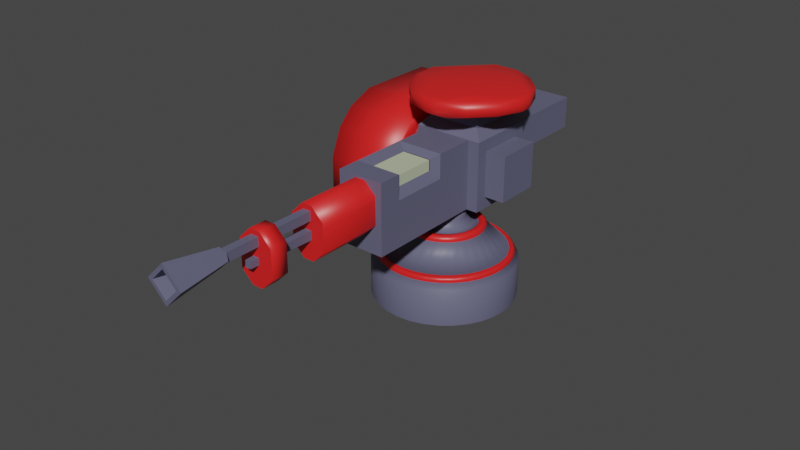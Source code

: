 # Source: MG_Turret.blend  (saved by Blender 2.81.16; exported with 4.5.12 LTS)
import bpy
from mathutils import Matrix  # noqa: F401  (used for matrix-valued properties, if any)

bpy.ops.wm.read_factory_settings(use_empty=True)
scene = bpy.context.scene
scene.name = 'Scene'

# ---- collections
col_collection = bpy.data.collections.new('Collection'); scene.collection.children.link(col_collection)
col_collection_2 = bpy.data.collections.new('Collection 2'); scene.collection.children.link(col_collection_2)

# ---- materials (node trees are filled in below, after node groups)
mat_grey_metal = bpy.data.materials.new('Grey_Metal')
mat_grey_metal.use_transparent_shadow = False
mat_base_red = bpy.data.materials.new('Base_Red')
mat_base_red.alpha_threshold = 0.0
mat_base_red.use_transparent_shadow = False
mat_base_red.line_color = (0.0, 0.0, 0.0, 1.0)
mat_light_grey_metal = bpy.data.materials.new('Light_Grey_Metal')
mat_light_grey_metal.use_transparent_shadow = False
mat_off_red = bpy.data.materials.new('Off_Red')
mat_off_red.use_transparent_shadow = False
mat_black = bpy.data.materials.new('Black')
mat_black.use_transparent_shadow = False

# ---- material node trees
mat_grey_metal.use_nodes = True; mat_grey_metal.node_tree.nodes.clear()
_N = mat_grey_metal.node_tree.nodes; _L = mat_grey_metal.node_tree.links
n0 = _N.new('ShaderNodeOutputMaterial'); n0.name = 'Material Output'; n0.location = (300, 300)
n1 = _N.new('ShaderNodeBsdfPrincipled'); n1.name = 'Principled BSDF'; n1.location = (10, 300)
n1.distribution = 'GGX'
n1.subsurface_method = 'BURLEY'
n1.inputs[0].default_value = (0.1208, 0.1225, 0.196, 1.0)
n1.inputs[3].default_value = 1.45
n1.inputs[27].default_value = (0.0, 0.0, 0.0, 1.0)
n1.inputs[28].default_value = 1.0
_L.new(n1.outputs[0], n0.inputs[0])
n0.is_active_output = True
mat_base_red.use_nodes = True; mat_base_red.node_tree.nodes.clear()
_N = mat_base_red.node_tree.nodes; _L = mat_base_red.node_tree.links
n0 = _N.new('ShaderNodeOutputMaterial'); n0.name = 'Material Output'; n0.location = (300, 300)
n1 = _N.new('ShaderNodeBsdfPrincipled'); n1.name = 'Principled BSDF'; n1.location = (10, 300)
n1.distribution = 'GGX'
n1.subsurface_method = 'BURLEY'
n1.inputs[0].default_value = (0.8, 0.01591, 0.01591, 1.0)
n1.inputs[2].default_value = 0.4
n1.inputs[3].default_value = 1.45
n1.inputs[27].default_value = (0.0, 0.0, 0.0, 1.0)
n1.inputs[28].default_value = 1.0
_L.new(n1.outputs[0], n0.inputs[0])
n0.is_active_output = True
mat_light_grey_metal.use_nodes = True; mat_light_grey_metal.node_tree.nodes.clear()
_N = mat_light_grey_metal.node_tree.nodes; _L = mat_light_grey_metal.node_tree.links
n0 = _N.new('ShaderNodeOutputMaterial'); n0.name = 'Material Output'; n0.location = (300, 300)
n1 = _N.new('ShaderNodeBsdfPrincipled'); n1.name = 'Principled BSDF'; n1.location = (10, 300)
n1.distribution = 'GGX'
n1.subsurface_method = 'BURLEY'
n1.inputs[0].default_value = (0.5099, 0.5705, 0.398, 1.0)
n1.inputs[3].default_value = 1.45
n1.inputs[27].default_value = (0.0, 0.0, 0.0, 1.0)
n1.inputs[28].default_value = 1.0
_L.new(n1.outputs[0], n0.inputs[0])
n0.is_active_output = True
mat_off_red.use_nodes = True; mat_off_red.node_tree.nodes.clear()
_N = mat_off_red.node_tree.nodes; _L = mat_off_red.node_tree.links
n0 = _N.new('ShaderNodeOutputMaterial'); n0.name = 'Material Output'; n0.location = (300, 300)
n1 = _N.new('ShaderNodeBsdfPrincipled'); n1.name = 'Principled BSDF'; n1.location = (10, 300)
n1.distribution = 'GGX'
n1.subsurface_method = 'BURLEY'
n1.inputs[0].default_value = (0.4385, 0.05051, 0.04706, 1.0)
n1.inputs[3].default_value = 1.45
n1.inputs[27].default_value = (0.0, 0.0, 0.0, 1.0)
n1.inputs[28].default_value = 1.0
_L.new(n1.outputs[0], n0.inputs[0])
n0.is_active_output = True
mat_black.use_nodes = True; mat_black.node_tree.nodes.clear()
_N = mat_black.node_tree.nodes; _L = mat_black.node_tree.links
n0 = _N.new('ShaderNodeOutputMaterial'); n0.name = 'Material Output'; n0.location = (300, 300)
n1 = _N.new('ShaderNodeVolumeAbsorption'); n1.name = 'Volume Absorption'; n1.location = (10, 300)
n1.inputs[0].default_value = (0.0, 0.0, 0.0, 1.0)
_L.new(n1.outputs[0], n0.inputs[0])
n0.is_active_output = True

# ---- world
world_world = bpy.data.worlds.new('World'); scene.world = world_world
world_world.use_nodes = True; world_world.node_tree.nodes.clear()
_N = world_world.node_tree.nodes; _L = world_world.node_tree.links
n0 = _N.new('ShaderNodeOutputWorld'); n0.name = 'World Output'; n0.location = (300, 300)
n1 = _N.new('ShaderNodeBackground'); n1.name = 'Background'; n1.location = (10, 300)
n1.inputs[0].default_value = (0.05088, 0.05088, 0.05088, 1.0)
_L.new(n1.outputs[0], n0.inputs[0])
n0.is_active_output = True
world_world.color = (0.05088, 0.05088, 0.05088)
world_world.use_sun_shadow = False
world_world.sun_shadow_jitter_overblur = 0.0

# ---- meshes
me_cube_001 = bpy.data.meshes.new('Cube.001')
me_cube_001.from_pydata([(-0.2848, 0.2903, -0.8975), (-0.2848, 0.2903, -0.524), (-0.2848, 0.6639, -0.8975), (-0.2848, 0.6639, -0.524), (0.2848, 0.2903, -0.8975), (0.2848, 0.2903, -0.524), (0.2848, 0.6639, -0.8975), (0.2848, 0.6639, -0.524), (-0.2306, 0.7619, -0.7118), (-0.2848, 0.1923, -0.9955), (-0.2183, 0.2588, -0.3491), (-0.2183, 0.6954, -0.3491), (0.2183, 0.6954, -0.3491), (0.2306, 0.7619, -0.7118), (0.2848, 0.1923, -0.9955), (0.2183, 0.2588, -0.3491), (-0.2848, 0.1923, -0.426), (-0.2306, 0.7619, -0.4543), (0.2306, 0.7619, -0.4543), (0.2848, 0.1923, -0.426), (-0.4539, 0.6639, -0.8975), (-0.4539, 0.2903, -0.8975), (-0.4539, 0.2903, -0.524), (-0.4539, 0.6639, -0.524), (0.4539, 0.6639, -0.524), (0.4539, 0.6639, -0.8975), (0.4539, 0.2903, -0.8975), (0.4539, 0.2903, -0.524), (0.1899, 0.1923, -0.9955), (0.1899, 0.1923, -0.426), (-0.1899, 0.1923, -0.426), (-0.1899, 0.1923, -0.9955), (-0.2848, 0.7619, -0.426), (-0.2848, 0.7619, -0.9955), (0.2848, 0.7619, -0.9955), (0.2848, 0.7619, -0.426), (-0.2306, 1.482, -0.4543), (-0.2306, 1.482, -0.7118), (0.2306, 1.482, -0.7118), (0.2306, 1.482, -0.4543), (-0.1899, -0.7963, -0.9955), (-0.1899, -0.7963, -0.426), (0.1899, -0.7963, -0.9955), (0.1899, -0.7963, -0.426), (0.1899, -0.6078, -0.426), (-0.1899, -0.6078, -0.426), (-0.1899, -0.6078, -0.9955), (0.1899, -0.6078, -0.9955), (-0.1899, -0.1439, -0.426), (-0.1899, -0.1439, -0.9955), (0.1899, -0.1439, -0.9955), (0.1899, -0.1439, -0.426), (0.2848, 0.1923, -0.6242), (0.2848, 0.2903, -0.654), (0.4539, 0.2903, -0.654), (0.1899, -0.7963, -0.6242), (0.1899, 0.1923, -0.6242), (0.1899, -0.6078, -0.6242), (0.1899, -0.1439, -0.6242), (0.1421, -0.5455, -0.4632), (-0.09427, -0.5455, -0.4632), (-0.09427, -0.2062, -0.4632), (0.1421, -0.2062, -0.4632), (0.1421, -0.5455, -0.5496), (0.1421, -0.2062, -0.5496), (0.2183, 0.6954, -0.2551), (0.2183, 0.2588, -0.2551), (-0.2183, 0.2588, -0.2551), (-0.2183, 0.6954, -0.2551), (-0.2198, 0.2593, -0.07496), (-0.2198, 0.6959, -0.07496), (0.2168, 0.6959, -0.07496), (0.2168, 0.2593, -0.07496), (0.4493, 0.5807, -0.2244), (-0.4483, 0.373, -0.2365), (0.1036, 0.02789, -0.2284), (-0.1038, 0.926, -0.2324), (0.4468, 0.5816, -0.09363), (0.447, 0.3742, -0.09364), (-0.4508, 0.374, -0.1057), (-0.451, 0.5805, -0.1057), (0.1023, 0.02869, -0.09765), (-0.1049, 0.02858, -0.09766), (-0.1051, 0.9268, -0.1017), (0.1017, 0.9269, -0.1017), (0.4073, 0.7269, -0.2025), (0.4918, 0.5231, -0.1999), (0.4493, 0.5807, -0.2244), (0.4918, 0.4318, -0.1993), (0.4076, 0.228, -0.1996), (0.4733, 0.4298, -0.2099), (-0.4073, 0.2273, -0.2138), (-0.4918, 0.431, -0.2164), (-0.4484, 0.373, -0.2365), (-0.4918, 0.5224, -0.2169), (-0.4076, 0.7262, -0.2167), (-0.4729, 0.5242, -0.2259), (0.2495, 0.06963, -0.2014), (0.04583, -0.01492, -0.2045), (0.1036, 0.02786, -0.2284), (-0.04541, -0.01498, -0.2061), (-0.2492, 0.0693, -0.2101), (-0.04721, 0.003752, -0.217), (-0.2495, 0.8845, -0.2148), (-0.04583, 0.9691, -0.2118), (-0.1038, 0.926, -0.2324), (0.04541, 0.9691, -0.2102), (0.2492, 0.8849, -0.2062), (0.04737, 0.9503, -0.2188), (0.4061, 0.2285, -0.1134), (0.4903, 0.4323, -0.1131), (0.4471, 0.3741, -0.09365), (0.4903, 0.5236, -0.1137), (0.4058, 0.7274, -0.1163), (0.4469, 0.5817, -0.09364), (-0.4091, 0.7267, -0.1305), (-0.4933, 0.5228, -0.1308), (-0.451, 0.5806, -0.1058), (-0.4933, 0.4315, -0.1302), (-0.4088, 0.2278, -0.1276), (-0.4508, 0.3739, -0.1057), (-0.2507, 0.06979, -0.1239), (-0.04691, -0.01448, -0.1199), (-0.1049, 0.02855, -0.09767), (0.04433, -0.01442, -0.1183), (0.248, 0.07013, -0.1153), (0.1023, 0.02866, -0.09766), (0.2477, 0.8854, -0.12), (0.04391, 0.9696, -0.124), (0.1018, 0.9269, -0.1017), (-0.04733, 0.9696, -0.1256), (-0.251, 0.885, -0.1287), (-0.1051, 0.9268, -0.1017)], [], [(1, 3, 23, 22), (17, 18, 39, 36), (6, 7, 24, 25), (16, 9, 31, 30), (33, 34, 14, 9), (82, 81, 72, 69), (0, 2, 33, 9), (1, 0, 9, 16), (3, 1, 16, 32), (2, 3, 32, 33), (7, 6, 34, 35), (6, 4, 14, 34), (5, 7, 35, 19), (53, 5, 19, 52), (10, 11, 32, 16), (11, 12, 35, 32), (12, 15, 19, 35), (15, 10, 16, 19), (67, 66, 75, 102, 101, 91, 93, 74), (68, 67, 74, 96, 95, 103, 105, 76), (103, 95, 115, 131), (65, 68, 76, 108, 107, 85, 87, 73), (2, 0, 21, 20), (53, 4, 26, 54), (4, 6, 25, 26), (3, 2, 20, 23), (0, 1, 22, 21), (7, 5, 27, 24), (57, 44, 43, 55), (9, 14, 28, 31), (19, 16, 30, 29), (52, 19, 29, 56), (46, 47, 42, 40), (45, 46, 40, 41), (44, 45, 41, 43), (17, 8, 33, 32), (8, 13, 34, 33), (18, 17, 32, 35), (13, 18, 35, 34), (37, 36, 39, 38), (8, 17, 36, 37), (18, 13, 38, 39), (13, 8, 37, 38), (30, 31, 49, 48), (29, 30, 48, 51), (40, 42, 55, 43, 41), (49, 50, 47, 46), (48, 49, 46, 45), (56, 29, 51, 58), (31, 28, 50, 49), (28, 56, 58, 50), (50, 58, 57, 47), (14, 52, 56, 28), (47, 57, 55, 42), (5, 53, 54, 27), (4, 53, 52, 14), (44, 57, 63, 59), (48, 45, 60, 61), (57, 58, 64, 63), (45, 44, 59, 60), (58, 51, 62, 64), (51, 48, 61, 62), (12, 11, 68, 65), (10, 15, 66, 67), (11, 10, 67, 68), (15, 12, 65, 66), (93, 92, 94, 96, 74), (77, 114, 113, 127, 129, 84, 71), (99, 98, 100, 102, 75), (66, 65, 73, 90, 89, 97, 99, 75), (117, 116, 118, 120, 79, 80), (71, 70, 69, 72), (123, 122, 124, 126, 81, 82), (84, 83, 70, 71), (80, 79, 69, 70), (79, 120, 119, 121, 123, 82, 69), (78, 77, 71, 72), (86, 112, 110, 88), (116, 94, 92, 118), (122, 100, 98, 124), (128, 106, 104, 130), (81, 126, 125, 109, 111, 78, 72), (83, 132, 131, 115, 117, 80, 70), (129, 128, 130, 132, 83, 84), (111, 110, 112, 114, 77, 78), (91, 101, 121, 119), (105, 104, 106, 108, 76), (85, 107, 127, 113), (97, 89, 109, 125), (85, 86, 87), (88, 89, 90), (91, 92, 93), (94, 95, 96), (97, 98, 99), (100, 101, 102), (103, 104, 105), (106, 107, 108), (109, 110, 111), (112, 113, 114), (115, 116, 117), (118, 119, 120), (121, 122, 123), (124, 125, 126), (127, 128, 129), (130, 131, 132), (127, 107, 106, 128), (103, 131, 130, 104), (115, 95, 94, 116), (91, 119, 118, 92), (121, 101, 100, 122), (97, 125, 124, 98), (85, 113, 112, 86), (109, 89, 88, 110), (87, 86, 88, 90, 73), (25, 24, 27, 54, 26)])
me_cube_001.polygons.foreach_set('use_smooth', [0, 0, 0, 0, 0, 1, 0, 0, 0, 0, 0, 0, 0, 0, 0, 0, 0, 0, 1, 1, 1, 1, 0, 0, 0, 0, 0, 0, 0, 0, 0, 0, 0, 0, 0, 0, 0, 0, 0, 0, 0, 0, 0, 0, 0, 0, 0, 0, 0, 0, 0, 0, 0, 0, 0, 0, 0, 0, 0, 0, 0, 0, 0, 0, 0, 0, 1, 1, 1, 1, 1, 1, 1, 1, 1, 1, 1, 1, 1, 1, 1, 1, 1, 1, 1, 1, 1, 1, 1, 1, 1, 1, 1, 1, 1, 1, 1, 1, 1, 1, 1, 1, 1, 1, 1, 1, 1, 1, 1, 1, 1, 1, 1, 1, 0])
me_cube_001.polygons.foreach_set('material_index', [0, 0, 0, 0, 0, 1, 0, 0, 0, 0, 0, 0, 0, 0, 0, 0, 0, 0, 1, 1, 1, 1, 0, 0, 0, 0, 0, 0, 0, 0, 0, 0, 0, 0, 0, 0, 0, 0, 0, 0, 0, 0, 0, 0, 0, 0, 0, 0, 0, 0, 0, 0, 0, 0, 0, 0, 0, 0, 0, 0, 0, 0, 0, 0, 0, 0, 1, 1, 1, 1, 1, 1, 1, 1, 1, 1, 1, 1, 1, 1, 1, 1, 1, 1, 1, 1, 1, 1, 1, 1, 1, 1, 1, 1, 1, 1, 1, 1, 1, 1, 1, 1, 1, 1, 1, 1, 1, 1, 1, 1, 1, 1, 1, 1, 0])
_uv = me_cube_001.uv_layers.new(name='UVMap')
_uv.uv.foreach_set('vector', [0.582, 0.04301, 0.582, 0.207, 0.582, 0.207, 0.582, 0.04301, 0.6012, 0.2738, 0.6012, 0.4762, 0.6012, 0.4762, 0.6012, 0.2738, 0.418, 0.543, 0.582, 0.543, 0.582, 0.543, 0.418, 0.543, 0.625, 0.0, 0.375, 0.0, 0.375, 0.0, 0.625, 0.0, 0.125, 0.5, 0.375, 0.5, 0.375, 0.75, 0.125, 0.75, 0.7444, 0.7345, 0.6405, 0.7345, 0.6405, 0.7345, 0.8595, 0.7345, 0.418, 0.04301, 0.418, 0.207, 0.375, 0.25, 0.375, 0.0, 0.582, 0.04301, 0.418, 0.04301, 0.375, 0.0, 0.625, 0.0, 0.582, 0.207, 0.582, 0.04301, 0.625, 0.0, 0.625, 0.25, 0.418, 0.207, 0.582, 0.207, 0.625, 0.25, 0.375, 0.25, 0.582, 0.543, 0.418, 0.543, 0.375, 0.5, 0.625, 0.5, 0.418, 0.543, 0.418, 0.707, 0.375, 0.75, 0.375, 0.5, 0.582, 0.707, 0.582, 0.543, 0.625, 0.5, 0.625, 0.75, 0.5249, 0.707, 0.582, 0.707, 0.625, 0.75, 0.538, 0.75, 0.8595, 0.7345, 0.8595, 0.5155, 0.875, 0.5, 0.875, 0.75, 0.8595, 0.5155, 0.6405, 0.5155, 0.625, 0.5, 0.875, 0.5, 0.6405, 0.5155, 0.6405, 0.7345, 0.625, 0.75, 0.625, 0.5, 0.6405, 0.7345, 0.8595, 0.7345, 0.875, 0.75, 0.625, 0.75, 0.8595, 0.7345, 0.6405, 0.7345, 0.6405, 0.7345, 0.6714, 0.7345, 0.7237, 0.7345, 0.7763, 0.7345, 0.8594, 0.7345, 0.8595, 0.7345, 0.8595, 0.5155, 0.8595, 0.7345, 0.8595, 0.7345, 0.8595, 0.7035, 0.8595, 0.6514, 0.8595, 0.5986, 0.8595, 0.5156, 0.8595, 0.5155, 0.8595, 0.5986, 0.8595, 0.6514, 0.8595, 0.6514, 0.8595, 0.5986, 0.6405, 0.5155, 0.8595, 0.5155, 0.8595, 0.5155, 0.8285, 0.5155, 0.7763, 0.5155, 0.7237, 0.5155, 0.6406, 0.5155, 0.6405, 0.5155, 0.418, 0.207, 0.418, 0.04301, 0.418, 0.04301, 0.418, 0.207, 0.5249, 0.707, 0.418, 0.707, 0.418, 0.707, 0.5249, 0.707, 0.418, 0.707, 0.418, 0.543, 0.418, 0.543, 0.418, 0.707, 0.582, 0.207, 0.418, 0.207, 0.418, 0.207, 0.582, 0.207, 0.418, 0.04301, 0.582, 0.04301, 0.582, 0.04301, 0.418, 0.04301, 0.582, 0.543, 0.582, 0.707, 0.582, 0.707, 0.582, 0.543, 0.538, 0.75, 0.625, 0.75, 0.625, 0.75, 0.538, 0.75, 0.125, 0.75, 0.375, 0.75, 0.375, 0.75, 0.125, 0.75, 0.625, 0.75, 0.875, 0.75, 0.875, 0.75, 0.625, 0.75, 0.538, 0.75, 0.625, 0.75, 0.625, 0.75, 0.538, 0.75, 0.125, 0.75, 0.375, 0.75, 0.375, 0.75, 0.125, 0.75, 0.625, 0.0, 0.375, 0.0, 0.375, 0.0, 0.625, 0.0, 0.625, 0.75, 0.875, 0.75, 0.875, 0.75, 0.625, 0.75, 0.6012, 0.2738, 0.3988, 0.2738, 0.375, 0.25, 0.625, 0.25, 0.3988, 0.2738, 0.3988, 0.4762, 0.375, 0.5, 0.375, 0.25, 0.6012, 0.4762, 0.6012, 0.2738, 0.625, 0.25, 0.625, 0.5, 0.3988, 0.4762, 0.6012, 0.4762, 0.625, 0.5, 0.375, 0.5, 0.3988, 0.2738, 0.6012, 0.2738, 0.6012, 0.4762, 0.3988, 0.4762, 0.3988, 0.2738, 0.6012, 0.2738, 0.6012, 0.2738, 0.3988, 0.2738, 0.6012, 0.4762, 0.3988, 0.4762, 0.3988, 0.4762, 0.6012, 0.4762, 0.3988, 0.4762, 0.3988, 0.2738, 0.3988, 0.2738, 0.3988, 0.4762, 0.625, 0.0, 0.375, 0.0, 0.375, 0.0, 0.625, 0.0, 0.625, 0.75, 0.875, 0.75, 0.875, 0.75, 0.625, 0.75, 0.125, 0.75, 0.375, 0.75, 0.538, 0.75, 0.625, 0.75, 0.875, 0.75, 0.125, 0.75, 0.375, 0.75, 0.375, 0.75, 0.125, 0.75, 0.625, 0.0, 0.375, 0.0, 0.375, 0.0, 0.625, 0.0, 0.538, 0.75, 0.625, 0.75, 0.625, 0.75, 0.538, 0.75, 0.125, 0.75, 0.375, 0.75, 0.375, 0.75, 0.125, 0.75, 0.375, 0.75, 0.538, 0.75, 0.538, 0.75, 0.375, 0.75, 0.375, 0.75, 0.538, 0.75, 0.538, 0.75, 0.375, 0.75, 0.375, 0.75, 0.538, 0.75, 0.538, 0.75, 0.375, 0.75, 0.375, 0.75, 0.538, 0.75, 0.538, 0.75, 0.375, 0.75, 0.582, 0.707, 0.5249, 0.707, 0.5249, 0.707, 0.582, 0.707, 0.418, 0.707, 0.5249, 0.707, 0.538, 0.75, 0.375, 0.75, 0.625, 0.75, 0.538, 0.75, 0.538, 0.75, 0.625, 0.75, 0.625, 0.0, 0.625, 0.0, 0.625, 0.0, 0.625, 0.0, 0.538, 0.75, 0.538, 0.75, 0.538, 0.75, 0.538, 0.75, 0.875, 0.75, 0.625, 0.75, 0.625, 0.75, 0.875, 0.75, 0.538, 0.75, 0.625, 0.75, 0.625, 0.75, 0.538, 0.75, 0.625, 0.75, 0.875, 0.75, 0.875, 0.75, 0.625, 0.75, 0.6405, 0.5155, 0.8595, 0.5155, 0.8595, 0.5155, 0.6405, 0.5155, 0.8595, 0.7345, 0.6405, 0.7345, 0.6405, 0.7345, 0.8595, 0.7345, 0.8595, 0.5155, 0.8595, 0.7345, 0.8595, 0.7345, 0.8595, 0.5155, 0.6405, 0.7345, 0.6405, 0.5155, 0.6405, 0.5155, 0.6405, 0.7345, 0.8594, 0.7345, 0.8244, 0.7345, 0.8396, 0.7345, 0.8595, 0.7345, 0.8595, 0.7345, 0.6405, 0.5155, 0.6406, 0.5155, 0.7237, 0.5155, 0.7763, 0.5155, 0.7558, 0.5155, 0.7558, 0.5155, 0.6405, 0.5155, 0.6405, 0.7344, 0.6405, 0.6994, 0.6405, 0.7146, 0.6405, 0.7345, 0.6405, 0.7345, 0.6405, 0.7345, 0.6405, 0.5155, 0.6405, 0.5155, 0.6405, 0.5465, 0.6405, 0.5986, 0.6405, 0.6514, 0.6405, 0.7344, 0.6405, 0.7345, 0.8595, 0.631, 0.8595, 0.6994, 0.8595, 0.7146, 0.8595, 0.7345, 0.8595, 0.7345, 0.8595, 0.6309, 0.6405, 0.5155, 0.8595, 0.5155, 0.8595, 0.7345, 0.6405, 0.7345, 0.7443, 0.7345, 0.6756, 0.7345, 0.6604, 0.7345, 0.6405, 0.7345, 0.6405, 0.7345, 0.7444, 0.7345, 0.7558, 0.5155, 0.8595, 0.5155, 0.8595, 0.5155, 0.6405, 0.5155, 0.8595, 0.6309, 0.8595, 0.7345, 0.8595, 0.7345, 0.8595, 0.5155, 0.8595, 0.7345, 0.8594, 0.7345, 0.7763, 0.7345, 0.7237, 0.7345, 0.7443, 0.7345, 0.7444, 0.7345, 0.8595, 0.7345, 0.6405, 0.6195, 0.6405, 0.5155, 0.6405, 0.5155, 0.6405, 0.7345, 0.6756, 0.5354, 0.6756, 0.5354, 0.6604, 0.5506, 0.6604, 0.5506, 0.8396, 0.6994, 0.8396, 0.6994, 0.8244, 0.7146, 0.8244, 0.7146, 0.6756, 0.7146, 0.6756, 0.7146, 0.6604, 0.6994, 0.6604, 0.6994, 0.8244, 0.5354, 0.8244, 0.5354, 0.8396, 0.5506, 0.8396, 0.5506, 0.6405, 0.7345, 0.6405, 0.7344, 0.6405, 0.6514, 0.6405, 0.5986, 0.6405, 0.6195, 0.6405, 0.6195, 0.6405, 0.7345, 0.8595, 0.5155, 0.8595, 0.5156, 0.8595, 0.5986, 0.8595, 0.6514, 0.8595, 0.631, 0.8595, 0.6309, 0.8595, 0.5155, 0.7558, 0.5155, 0.8244, 0.5155, 0.8396, 0.5155, 0.8595, 0.5155, 0.8595, 0.5155, 0.7558, 0.5155, 0.6405, 0.6195, 0.6405, 0.5506, 0.6405, 0.5354, 0.6405, 0.5155, 0.6405, 0.5155, 0.6405, 0.6195, 0.7763, 0.7345, 0.7237, 0.7345, 0.7237, 0.7345, 0.7763, 0.7345, 0.8595, 0.5156, 0.8595, 0.5506, 0.8595, 0.5354, 0.8595, 0.5155, 0.8595, 0.5155, 0.7237, 0.5155, 0.7763, 0.5155, 0.7763, 0.5155, 0.7237, 0.5155, 0.6405, 0.6514, 0.6405, 0.5986, 0.6405, 0.5986, 0.6405, 0.6514, 0.7237, 0.5155, 0.6955, 0.5155, 0.6955, 0.5155, 0.6604, 0.5506, 0.6405, 0.5705, 0.6601, 0.5509, 0.7763, 0.7345, 0.8595, 0.7345, 0.8594, 0.7345, 0.8396, 0.7345, 0.8595, 0.7345, 0.8595, 0.7345, 0.6405, 0.6514, 0.6405, 0.7345, 0.6405, 0.7344, 0.6756, 0.7146, 0.6955, 0.7345, 0.676, 0.7149, 0.8595, 0.5986, 0.8595, 0.5155, 0.8595, 0.5156, 0.8595, 0.5354, 0.8595, 0.5155, 0.8595, 0.5155, 0.6405, 0.5986, 0.6405, 0.6195, 0.6405, 0.6195, 0.6756, 0.5354, 0.6955, 0.5155, 0.6853, 0.5258, 0.8595, 0.6514, 0.8595, 0.6309, 0.8595, 0.631, 0.8595, 0.7146, 0.8595, 0.7345, 0.8595, 0.7345, 0.7237, 0.7345, 0.7444, 0.7345, 0.7443, 0.7345, 0.6604, 0.6994, 0.6405, 0.6795, 0.6507, 0.6897, 0.7763, 0.5155, 0.7558, 0.5155, 0.7558, 0.5155, 0.8396, 0.5155, 0.8595, 0.5155, 0.8595, 0.5155, 0.7763, 0.5155, 0.7763, 0.5155, 0.8244, 0.5354, 0.8244, 0.5354, 0.8595, 0.5986, 0.8595, 0.5986, 0.8396, 0.5506, 0.8396, 0.5506, 0.8595, 0.6514, 0.8595, 0.6514, 0.8396, 0.6994, 0.8396, 0.6994, 0.7763, 0.7345, 0.7763, 0.7345, 0.8244, 0.7146, 0.8244, 0.7146, 0.7237, 0.7345, 0.7237, 0.7345, 0.6756, 0.7146, 0.6756, 0.7146, 0.6405, 0.6514, 0.6405, 0.6514, 0.6604, 0.6994, 0.6604, 0.6994, 0.7237, 0.5155, 0.7237, 0.5155, 0.6756, 0.5354, 0.6756, 0.5354, 0.6405, 0.5986, 0.6405, 0.5986, 0.6604, 0.5506, 0.6604, 0.5506, 0.6406, 0.5155, 0.6756, 0.5155, 0.6604, 0.5155, 0.6405, 0.5155, 0.6405, 0.5155, 0.418, 0.543, 0.582, 0.543, 0.582, 0.707, 0.5249, 0.707, 0.418, 0.707])
me_cube_001.materials.append(mat_grey_metal)
me_cube_001.materials.append(mat_base_red)
me_cube_001.use_remesh_fix_poles = True
me_cube_001.use_remesh_preserve_attributes = False
me_cube_001.use_mirror_vertex_groups = False
me_cube_001.update()
me_cube_002 = bpy.data.meshes.new('Cube.002')
me_cube_002.from_pydata([(0.1421, -0.5455, -0.4632), (-0.09427, -0.5455, -0.4632), (-0.09427, -0.2062, -0.4632), (0.1421, -0.2062, -0.4632), (0.1421, -0.5455, -0.5496), (0.1421, -0.2062, -0.5496)], [], [(4, 5, 3, 0), (0, 3, 2, 1)])
me_cube_002.polygons.foreach_set('material_index', [1, 1])
_uv = me_cube_002.uv_layers.new(name='UVMap')
_uv.uv.foreach_set('vector', [0.538, 0.75, 0.538, 0.75, 0.625, 0.75, 0.625, 0.75, 0.625, 0.75, 0.625, 0.75, 0.875, 0.75, 0.625, 0.0])
me_cube_002.materials.append(mat_grey_metal)
me_cube_002.materials.append(mat_light_grey_metal)
me_cube_002.use_remesh_fix_poles = True
me_cube_002.use_remesh_preserve_attributes = False
me_cube_002.use_mirror_vertex_groups = False
me_cube_002.update()
me_cube_003 = bpy.data.meshes.new('Cube.003')
me_cube_003.from_pydata([(-0.03865, -1.344, -0.4785), (0.03865, -1.344, -0.4785), (-0.03865, -1.344, -0.6513), (0.03865, -1.344, -0.6513), (-0.03865, -1.344, -0.5649), (0.03865, -1.344, -0.7377), (-0.03865, -1.344, -0.7377), (0.03865, -1.344, -0.5649), (0.02773, -2.0, -0.7255), (0.02773, -2.0, -0.6635), (-0.02773, -2.0, -0.6635), (-0.02773, -2.0, -0.7255), (0.03865, -2.256, -0.5649), (0.03865, -2.256, -0.4785), (-0.03865, -2.256, -0.5649), (-0.03865, -2.256, -0.4785)], [], [(6, 5, 8, 11), (2, 6, 11, 10), (11, 8, 9, 10), (5, 3, 9, 8), (3, 2, 10, 9), (7, 1, 13, 12), (1, 0, 15, 13), (4, 7, 12, 14), (0, 4, 14, 15)])
_uv = me_cube_003.uv_layers.new(name='UVMap')
_uv.uv.foreach_set('vector', [0.4779, 0.8989, 0.4779, 0.8511, 0.4779, 0.8511, 0.4779, 0.8989, 0.5, 0.8989, 0.4779, 0.8989, 0.4779, 0.8989, 0.5, 0.8989, 0.4779, 0.8989, 0.4779, 0.8511, 0.5, 0.8511, 0.5, 0.8989, 0.4779, 0.8511, 0.5, 0.8511, 0.5, 0.8511, 0.4779, 0.8511, 0.5, 0.8511, 0.5, 0.8989, 0.5, 0.8989, 0.5, 0.8511, 0.5221, 0.8511, 0.5441, 0.8511, 0.5441, 0.8511, 0.5221, 0.8511, 0.5441, 0.8511, 0.5441, 0.8989, 0.5441, 0.8989, 0.5441, 0.8511, 0.5221, 0.8989, 0.5221, 0.8511, 0.5221, 0.8511, 0.5221, 0.8989, 0.5441, 0.8989, 0.5221, 0.8989, 0.5221, 0.8989, 0.5441, 0.8989])
me_cube_003.materials.append(mat_grey_metal)
me_cube_003.use_remesh_fix_poles = True
me_cube_003.use_remesh_preserve_attributes = False
me_cube_003.use_mirror_vertex_groups = False
me_cube_003.update()
me_cube_004 = bpy.data.meshes.new('Cube.004')
me_cube_004.from_pydata([(-0.3698, 0.977, -0.9786), (-0.3681, 0.6035, -0.9757), (-0.3712, 0.6063, -0.6022), (-0.3729, 0.9799, -0.605), (-0.3805, 0.299, -0.481), (-0.385, 1.289, -0.4885), (-0.3918, 0.4551, -0.3639), (-0.39, 0.2273, -0.4562), (-0.3805, 0.2991, -0.4809), (-0.3882, 0.0856, -0.5958), (-0.3859, -0.01016, -0.8221), (-0.3847, 0.101, -0.6147), (-0.3933, 1.593, -0.8343), (-0.3947, 1.5, -0.6066), (-0.391, 1.485, -0.6252), (-0.3952, 1.361, -0.4648), (-0.395, 1.135, -0.3691), (-0.385, 1.289, -0.4885), (-0.9982, -0.013, -0.8271), (-1.0, 0.08275, -0.6008), (-1.002, 0.2245, -0.4612), (-1.004, 0.4522, -0.3689), (-1.007, 1.132, -0.3741), (-1.007, 1.358, -0.4698), (-1.007, 1.498, -0.6116), (-1.006, 1.59, -0.8393), (1.164, 1.368, -0.452), (-0.3896, 1.473, -1.22), (-0.391, 1.591, -1.104), (-0.3865, 1.482, -1.178), (-0.3837, -0.01221, -1.092), (-0.3833, 0.1033, -1.209), (-0.3802, 0.09581, -1.167), (-1.003, 1.588, -1.109), (-1.002, 1.471, -1.225), (-0.9955, 0.1005, -1.214), (-0.996, -0.01505, -1.097)], [], [(1, 2, 4, 11, 10, 30, 32), (2, 3, 5, 17, 16, 6, 8, 4), (27, 31, 35, 34), (12, 28, 33, 25), (30, 10, 18, 36), (7, 20, 19, 9), (23, 15, 13, 24), (35, 36, 18, 19, 20, 21, 22, 23, 24, 25, 33, 34), (3, 0, 29, 28, 12, 14, 5), (6, 16, 22, 21), (14, 13, 15, 17, 5), (6, 7, 8), (9, 10, 11), (12, 13, 14), (15, 16, 17), (22, 16, 15, 23), (12, 25, 24, 13), (6, 21, 20, 7), (18, 10, 9, 19), (8, 7, 9, 11, 4), (30, 31, 32), (30, 36, 35, 31), (33, 28, 27, 34), (0, 1, 32, 31, 27, 29), (29, 27, 28)])
me_cube_004.polygons.foreach_set('use_smooth', [True] * 25)
_uv = me_cube_004.uv_layers.new(name='UVMap')
_uv.uv.foreach_set('vector', [0.418, 0.04301, 0.582, 0.04301, 0.582, 0.04301, 0.5412, 0.04301, 0.4927, 0.04301, 0.4405, 0.04301, 0.418, 0.04301, 0.582, 0.04301, 0.582, 0.207, 0.582, 0.207, 0.582, 0.207, 0.582, 0.1598, 0.582, 0.09025, 0.582, 0.04302, 0.582, 0.04301, 0.418, 0.1951, 0.418, 0.05492, 0.418, 0.05492, 0.418, 0.1951, 0.4927, 0.207, 0.4405, 0.207, 0.4405, 0.207, 0.4927, 0.207, 0.4405, 0.04301, 0.4927, 0.04301, 0.4927, 0.04301, 0.4405, 0.04301, 0.5638, 0.06702, 0.5638, 0.06702, 0.5366, 0.05263, 0.5366, 0.05263, 0.5638, 0.183, 0.5638, 0.183, 0.5366, 0.1974, 0.5366, 0.1974, 0.418, 0.05492, 0.4405, 0.04301, 0.4927, 0.04301, 0.5366, 0.05263, 0.5638, 0.06702, 0.582, 0.09025, 0.582, 0.1598, 0.5638, 0.183, 0.5366, 0.1974, 0.4927, 0.207, 0.4405, 0.207, 0.418, 0.1951, 0.582, 0.207, 0.418, 0.207, 0.418, 0.207, 0.4405, 0.207, 0.4927, 0.207, 0.5412, 0.207, 0.582, 0.207, 0.582, 0.09025, 0.582, 0.1598, 0.582, 0.1598, 0.582, 0.09025, 0.5412, 0.207, 0.5366, 0.207, 0.5638, 0.207, 0.582, 0.207, 0.582, 0.207, 0.582, 0.09025, 0.582, 0.04618, 0.582, 0.04302, 0.582, 0.05263, 0.582, 0.04301, 0.582, 0.04301, 0.4927, 0.207, 0.5408, 0.207, 0.5412, 0.207, 0.5638, 0.207, 0.582, 0.207, 0.582, 0.207, 0.582, 0.1598, 0.582, 0.1598, 0.5638, 0.183, 0.5638, 0.183, 0.4927, 0.207, 0.4927, 0.207, 0.5366, 0.1974, 0.5366, 0.1974, 0.582, 0.09025, 0.582, 0.09025, 0.5638, 0.06702, 0.5638, 0.06702, 0.4927, 0.04301, 0.4927, 0.04301, 0.5366, 0.05263, 0.5366, 0.05263, 0.582, 0.04302, 0.582, 0.06702, 0.582, 0.05263, 0.582, 0.04301, 0.582, 0.04301, 0.4405, 0.04301, 0.418, 0.04301, 0.418, 0.04301, 0.4405, 0.04301, 0.4405, 0.04301, 0.418, 0.05492, 0.418, 0.05492, 0.4405, 0.207, 0.4405, 0.207, 0.418, 0.1951, 0.418, 0.1951, 0.418, 0.207, 0.418, 0.04301, 0.418, 0.04301, 0.418, 0.05492, 0.418, 0.1951, 0.418, 0.207, 0.418, 0.207, 0.418, 0.1951, 0.4405, 0.207])
me_cube_004.materials.append(mat_base_red)
me_cube_004.materials.append(mat_grey_metal)
me_cube_004.use_remesh_fix_poles = True
me_cube_004.use_remesh_preserve_attributes = False
me_cube_004.use_mirror_vertex_groups = False
me_cube_004.update()
me_cube_006 = bpy.data.meshes.new('Cube.006')
me_cube_006.from_pydata([(0.03865, -2.256, -0.5649), (0.03865, -2.256, -0.4785), (-0.03865, -2.256, -0.5649), (-0.03865, -2.256, -0.4785), (0.0005786, -2.287, -0.6104), (0.001162, -2.809, -0.6497), (0.08862, -2.287, -0.5223), (0.128, -2.809, -0.5229), (-0.128, -2.809, -0.5206), (-0.001161, -2.809, -0.3937), (-0.08862, -2.287, -0.5212), (-0.0005784, -2.287, -0.4331), (-0.1779, -2.809, -0.5206), (0.001162, -2.809, -0.6997), (-0.001161, -2.809, -0.3438), (0.1779, -2.809, -0.5229), (-0.06376, -2.485, -0.5212), (0.0005787, -2.485, -0.5855), (-0.0005783, -2.485, -0.458), (0.06376, -2.485, -0.5223)], [], [(4, 2, 0), (0, 1, 6), (3, 2, 10), (11, 1, 3), (7, 9, 18, 19), (11, 10, 12, 14), (10, 4, 13, 12), (6, 11, 14, 15), (4, 6, 15, 13), (4, 0, 6), (2, 4, 10), (1, 11, 6), (3, 10, 11), (5, 8, 12, 13), (8, 9, 14, 12), (9, 7, 15, 14), (7, 5, 13, 15), (8, 5, 17, 16), (5, 7, 19, 17), (9, 8, 16, 18)])
me_cube_006.polygons.foreach_set('use_smooth', [1, 1, 1, 1, 0, 0, 0, 0, 0, 0, 0, 0, 0, 0, 0, 0, 0, 0, 0, 0])
_uv = me_cube_006.uv_layers.new(name='UVMap')
_uv.uv.foreach_set('vector', [0.0, 0.0, 0.5221, 0.8989, 0.5221, 0.8511, 0.5221, 0.8511, 0.5441, 0.8511, 0.0, 0.0, 0.5441, 0.8989, 0.5221, 0.8989, 0.0, 0.0, 0.0, 0.0, 0.5441, 0.8511, 0.5441, 0.8989, 0.541, 0.8578, 0.541, 0.8922, 0.541, 0.8922, 0.541, 0.8578, 0.5441, 0.8989, 0.5221, 0.8989, 0.5221, 0.8989, 0.5441, 0.8989, 0.5221, 0.8989, 0.5221, 0.8511, 0.5221, 0.8511, 0.5221, 0.8989, 0.5441, 0.8511, 0.5441, 0.8989, 0.5441, 0.8989, 0.5441, 0.8511, 0.5221, 0.8511, 0.5441, 0.8511, 0.5441, 0.8511, 0.5221, 0.8511, 0.0, 0.0, 0.5221, 0.8511, 0.0, 0.0, 0.5221, 0.8989, 0.0, 0.0, 0.5221, 0.8989, 0.5441, 0.8511, 0.5441, 0.8989, 0.0, 0.0, 0.5441, 0.8989, 0.5221, 0.8989, 0.0, 0.0, 0.5252, 0.8578, 0.5252, 0.8922, 0.5221, 0.8989, 0.5221, 0.8511, 0.5252, 0.8922, 0.541, 0.8922, 0.5441, 0.8989, 0.5221, 0.8989, 0.541, 0.8922, 0.541, 0.8578, 0.5441, 0.8511, 0.5441, 0.8989, 0.541, 0.8578, 0.5252, 0.8578, 0.5221, 0.8511, 0.5441, 0.8511, 0.5252, 0.8922, 0.5252, 0.8578, 0.5252, 0.8578, 0.5252, 0.8922, 0.5252, 0.8578, 0.541, 0.8578, 0.541, 0.8578, 0.5252, 0.8578, 0.541, 0.8922, 0.5252, 0.8922, 0.5252, 0.8922, 0.541, 0.8922])
me_cube_006.materials.append(mat_grey_metal)
me_cube_006.use_remesh_fix_poles = True
me_cube_006.use_remesh_preserve_attributes = False
me_cube_006.use_mirror_vertex_groups = False
me_cube_006.update()
me_cube_007 = bpy.data.meshes.new('Cube.007')
me_cube_007.from_pydata([(0.1386, -0.7963, -0.5887), (0.1386, -1.344, -0.5887), (-0.1386, -0.7963, -0.5402), (-0.04366, -0.7963, -0.4452), (0.04366, -0.7963, -0.4452), (0.1386, -0.7963, -0.5402), (0.1386, -0.7963, -0.7625), (0.04366, -0.7963, -0.8574), (-0.04366, -0.7963, -0.8574), (-0.1386, -0.7963, -0.7625), (-0.1386, -1.344, -0.7625), (-0.04366, -1.344, -0.8574), (-0.04366, -1.344, -0.4452), (-0.1386, -1.344, -0.5402), (0.04366, -1.344, -0.8574), (0.1386, -1.344, -0.7625), (0.1386, -1.344, -0.5402), (0.04366, -1.344, -0.4452), (-0.1386, -1.813, -0.7625), (-0.04366, -1.813, -0.8574), (0.1386, -1.813, -0.5402), (0.04366, -1.813, -0.4452), (0.04366, -1.813, -0.8574), (0.1386, -1.813, -0.7625), (-0.04366, -1.813, -0.4452), (-0.1386, -1.813, -0.5402), (-0.04366, -1.674, -0.8574), (-0.1386, -1.674, -0.7625), (-0.1386, -1.674, -0.5402), (-0.04366, -1.674, -0.4452), (0.1386, -1.674, -0.7625), (0.04366, -1.674, -0.8574), (0.04366, -1.674, -0.4452), (0.1386, -1.674, -0.5402)], [], [(8, 7, 14, 11), (4, 3, 12, 17), (0, 5, 16, 1), (6, 0, 1, 15), (28, 27, 18, 25), (26, 31, 22, 19), (18, 19, 22, 23, 20, 21, 24, 25), (32, 29, 24, 21), (28, 29, 32, 33, 30, 31, 26, 27), (30, 33, 20, 23), (10, 11, 14, 15, 1, 16, 17, 12, 13), (4, 17, 16, 5), (14, 7, 6, 15), (8, 11, 10, 9), (12, 3, 2, 13), (26, 19, 18, 27), (30, 23, 22, 31), (32, 21, 20, 33), (24, 29, 28, 25), (2, 9, 10, 13)])
me_cube_007.polygons.foreach_set('use_smooth', [1, 1, 1, 1, 1, 1, 0, 1, 0, 1, 0, 1, 1, 1, 1, 1, 1, 1, 1, 1])
me_cube_007.polygons.foreach_set('material_index', [1, 1, 1, 1, 1, 1, 1, 1, 1, 1, 1, 1, 1, 1, 1, 1, 1, 1, 1, 1])
_uv = me_cube_007.uv_layers.new(name='UVMap')
_uv.uv.foreach_set('vector', [0.4143, 0.902, 0.4143, 0.848, 0.4143, 0.848, 0.4143, 0.902, 0.5857, 0.848, 0.5857, 0.902, 0.5857, 0.902, 0.5857, 0.848, 0.5261, 0.7893, 0.5462, 0.7893, 0.5462, 0.7893, 0.5261, 0.7893, 0.4538, 0.7893, 0.5261, 0.7893, 0.5261, 0.7893, 0.4538, 0.7893, 0.5462, 0.9607, 0.4538, 0.9607, 0.4538, 0.9607, 0.5462, 0.9607, 0.4143, 0.902, 0.4143, 0.848, 0.4143, 0.848, 0.4143, 0.902, 0.4538, 0.9607, 0.4143, 0.902, 0.4143, 0.848, 0.4538, 0.7893, 0.5462, 0.7893, 0.5857, 0.848, 0.5857, 0.902, 0.5462, 0.9607, 0.5857, 0.848, 0.5857, 0.902, 0.5857, 0.902, 0.5857, 0.848, 0.5462, 0.9607, 0.5857, 0.902, 0.5857, 0.848, 0.5462, 0.7893, 0.4538, 0.7893, 0.4143, 0.848, 0.4143, 0.902, 0.4538, 0.9607, 0.4538, 0.7893, 0.5462, 0.7893, 0.5462, 0.7893, 0.4538, 0.7893, 0.4538, 0.9607, 0.4143, 0.902, 0.4143, 0.848, 0.4538, 0.7893, 0.5261, 0.7893, 0.5462, 0.7893, 0.5857, 0.848, 0.5857, 0.902, 0.5462, 0.9607, 0.5857, 0.848, 0.5857, 0.848, 0.5462, 0.7893, 0.5462, 0.7893, 0.4143, 0.848, 0.4143, 0.848, 0.4538, 0.7893, 0.4538, 0.7893, 0.4143, 0.902, 0.4143, 0.902, 0.4538, 0.9607, 0.4538, 0.9607, 0.5857, 0.902, 0.5857, 0.902, 0.5462, 0.9607, 0.5462, 0.9607, 0.4143, 0.902, 0.4143, 0.902, 0.4538, 0.9607, 0.4538, 0.9607, 0.4538, 0.7893, 0.4538, 0.7893, 0.4143, 0.848, 0.4143, 0.848, 0.5857, 0.848, 0.5857, 0.848, 0.5462, 0.7893, 0.5462, 0.7893, 0.5857, 0.902, 0.5857, 0.902, 0.5462, 0.9607, 0.5462, 0.9607, 0.5462, 0.9607, 0.4538, 0.9607, 0.4538, 0.9607, 0.5462, 0.9607])
me_cube_007.materials.append(mat_grey_metal)
me_cube_007.materials.append(mat_base_red)
me_cube_007.materials.append(mat_off_red)
me_cube_007.use_remesh_fix_poles = True
me_cube_007.use_remesh_preserve_attributes = False
me_cube_007.use_mirror_vertex_groups = False
me_cube_007.update()
me_cube_008 = bpy.data.meshes.new('Cube.008')
me_cube_008.from_pydata([(0.1289, -0.5897, -0.4696), (-0.1784, -0.5897, -0.4696), (-0.1784, -0.1487, -0.4696), (0.1289, -0.1487, -0.4696), (0.1289, -0.5897, -0.5819), (0.1289, -0.1487, -0.5819)], [], [(4, 5, 3, 0), (0, 3, 2, 1)])
me_cube_008.polygons.foreach_set('material_index', [2, 2])
_uv = me_cube_008.uv_layers.new(name='UVMap')
_uv.uv.foreach_set('vector', [0.538, 0.75, 0.538, 0.75, 0.625, 0.75, 0.625, 0.75, 0.625, 0.75, 0.625, 0.75, 0.875, 0.75, 0.625, 0.0])
me_cube_008.materials.append(mat_grey_metal)
me_cube_008.materials.append(mat_light_grey_metal)
me_cube_008.materials.append(mat_black)
me_cube_008.use_remesh_fix_poles = True
me_cube_008.use_remesh_preserve_attributes = False
me_cube_008.use_mirror_vertex_groups = False
me_cube_008.update()
me_cylinder = bpy.data.meshes.new('Cylinder')
me_cylinder.from_pydata([(0.0, 1.0, -0.5143), (-0.1812, 0.9111, 0.08521), (0.1951, 0.9808, -0.5143), (-0.3555, 0.8583, 0.08521), (0.3827, 0.9239, -0.5143), (-0.5161, 0.7724, 0.08521), (0.5556, 0.8315, -0.5143), (-0.6569, 0.6569, 0.08521), (0.7071, 0.7071, -0.5143), (-0.7724, 0.5161, 0.08521), (0.8315, 0.5556, -0.5143), (-0.8583, 0.3555, 0.08521), (0.9239, 0.3827, -0.5143), (-0.9111, 0.1812, 0.08521), (0.9808, 0.1951, -0.5143), (-0.929, 8.97e-07, 0.08521), (1.0, 7.55e-08, -0.5143), (-0.9111, -0.1812, 0.08521), (0.9808, -0.1951, -0.5143), (-0.8583, -0.3555, 0.08521), (0.9239, -0.3827, -0.5143), (-0.7724, -0.5161, 0.08521), (0.8315, -0.5556, -0.5143), (-0.6569, -0.6569, 0.08521), (0.7071, -0.7071, -0.5143), (-0.5161, -0.7724, 0.08521), (0.5556, -0.8315, -0.5143), (-0.3555, -0.8583, 0.08521), (0.3827, -0.9239, -0.5143), (-0.1812, -0.9111, 0.08521), (0.1951, -0.9808, -0.5143), (-3.027e-07, -0.929, 0.08521), (-3.258e-07, -1.0, -0.5143), (0.1812, -0.9111, 0.08521), (-0.1951, -0.9808, -0.5143), (0.3555, -0.8583, 0.08521), (-0.3827, -0.9239, -0.5143), (0.5161, -0.7724, 0.08521), (-0.5556, -0.8315, -0.5143), (0.6569, -0.6569, 0.08521), (-0.7071, -0.7071, -0.5143), (0.7724, -0.5161, 0.08521), (-0.8315, -0.5556, -0.5143), (0.8583, -0.3555, 0.08521), (-0.9239, -0.3827, -0.5143), (0.9111, -0.1812, 0.08521), (-0.9808, -0.1951, -0.5143), (0.929, 7.014e-08, 0.08521), (-1.0, 9.656e-07, -0.5143), (0.9111, 0.1812, 0.08521), (-0.9808, 0.1951, -0.5143), (0.8583, 0.3555, 0.08521), (-0.9239, 0.3827, -0.5143), (0.7724, 0.5161, 0.08521), (-0.8315, 0.5556, -0.5143), (0.6569, 0.6569, 0.08521), (-0.7071, 0.7071, -0.5143), (0.5161, 0.7724, 0.08521), (-0.5556, 0.8315, -0.5143), (0.3555, 0.8583, 0.08521), (-0.3827, 0.9239, -0.5143), (0.0, 0.929, 0.08521), (-0.1951, 0.9808, -0.5143), (0.1812, 0.9111, 0.08521), (0.0, 0.3545, 0.5143), (0.06916, 0.3477, 0.5143), (0.1357, 0.3275, 0.5143), (0.197, 0.2948, 0.5143), (0.2507, 0.2507, 0.5143), (0.2948, 0.197, 0.5143), (0.3275, 0.1357, 0.5143), (0.3477, 0.06916, 0.5143), (0.3545, 2.676e-08, 0.5143), (0.3477, -0.06916, 0.5143), (0.3275, -0.1357, 0.5143), (0.2948, -0.197, 0.5143), (0.2507, -0.2507, 0.5143), (0.197, -0.2948, 0.5143), (0.1357, -0.3275, 0.5143), (0.06916, -0.3477, 0.5143), (-1.155e-07, -0.3545, 0.5143), (-0.06916, -0.3477, 0.5143), (-0.1357, -0.3275, 0.5143), (-0.197, -0.2948, 0.5143), (-0.2507, -0.2507, 0.5143), (-0.2948, -0.197, 0.5143), (-0.3275, -0.1357, 0.5143), (-0.3477, -0.06916, 0.5143), (-0.3545, 3.423e-07, 0.5143), (-0.3477, 0.06916, 0.5143), (-0.3275, 0.1357, 0.5143), (-0.2948, 0.197, 0.5143), (-0.2507, 0.2507, 0.5143), (-0.197, 0.2948, 0.5143), (-0.1357, 0.3275, 0.5143), (-0.06916, 0.3477, 0.5143), (0.0, 0.2732, 0.6283), (0.0533, 0.268, 0.6283), (0.1046, 0.2524, 0.6283), (0.1518, 0.2272, 0.6283), (0.1932, 0.1932, 0.6283), (0.2272, 0.1518, 0.6283), (0.2524, 0.1046, 0.6283), (0.268, 0.0533, 0.6283), (0.2732, 2.063e-08, 0.6283), (0.268, -0.0533, 0.6283), (0.2524, -0.1046, 0.6283), (0.2272, -0.1518, 0.6283), (0.1932, -0.1932, 0.6283), (0.1518, -0.2272, 0.6283), (0.1046, -0.2524, 0.6283), (0.0533, -0.268, 0.6283), (-8.902e-08, -0.2732, 0.6283), (-0.0533, -0.268, 0.6283), (-0.1046, -0.2524, 0.6283), (-0.1518, -0.2272, 0.6283), (-0.1932, -0.1932, 0.6283), (-0.2272, -0.1518, 0.6283), (-0.2524, -0.1046, 0.6283), (-0.268, -0.0533, 0.6283), (-0.2732, 2.638e-07, 0.6283), (-0.268, 0.0533, 0.6283), (-0.2524, 0.1046, 0.6283), (-0.2272, 0.1518, 0.6283), (-0.1932, 0.1932, 0.6283), (-0.1518, 0.2272, 0.6283), (-0.1046, 0.2524, 0.6283), (-0.0533, 0.268, 0.6283), (0.0, 0.2732, 0.8016), (0.0533, 0.268, 0.8016), (0.1046, 0.2524, 0.8016), (0.1518, 0.2272, 0.8016), (0.1932, 0.1932, 0.8016), (0.2272, 0.1518, 0.8016), (0.2524, 0.1046, 0.8016), (0.268, 0.0533, 0.8016), (0.2732, 2.063e-08, 0.8016), (0.268, -0.0533, 0.8016), (0.2524, -0.1046, 0.8016), (0.2272, -0.1518, 0.8016), (0.1932, -0.1932, 0.8016), (0.1518, -0.2272, 0.8016), (0.1046, -0.2524, 0.8016), (0.0533, -0.268, 0.8016), (-8.902e-08, -0.2732, 0.8016), (-0.0533, -0.268, 0.8016), (-0.1046, -0.2524, 0.8016), (-0.1518, -0.2272, 0.8016), (-0.1932, -0.1932, 0.8016), (-0.2272, -0.1518, 0.8016), (-0.2524, -0.1046, 0.8016), (-0.268, -0.0533, 0.8016), (-0.2732, 2.638e-07, 0.8016), (-0.268, 0.0533, 0.8016), (-0.2524, 0.1046, 0.8016), (-0.2272, 0.1518, 0.8016), (-0.1932, 0.1932, 0.8016), (-0.1518, 0.2272, 0.8016), (-0.1046, 0.2524, 0.8016), (-0.0533, 0.268, 0.8016), (1.845e-08, 4.563e-08, 0.8016), (0.0, 1.0, 0.01454), (-0.3637, 0.878, 0.1138), (-0.528, 0.7902, 0.1138), (0.1951, 0.9808, 0.01454), (-0.672, 0.672, 0.1138), (0.3827, 0.9239, 0.01454), (-0.7902, 0.528, 0.1138), (0.5556, 0.8315, 0.01454), (-0.878, 0.3637, 0.1138), (0.7071, 0.7071, 0.01454), (-0.9321, 0.1854, 0.1138), (0.8315, 0.5556, 0.01454), (-0.9504, 9.264e-07, 0.1138), (0.9239, 0.3827, 0.01454), (-0.9321, -0.1854, 0.1138), (0.9808, 0.1951, 0.01454), (-0.878, -0.3637, 0.1138), (1.0, 7.55e-08, 0.01454), (-0.7902, -0.528, 0.1138), (0.9808, -0.1951, 0.01454), (-0.672, -0.672, 0.1138), (0.9239, -0.3827, 0.01454), (-0.528, -0.7902, 0.1138), (0.8315, -0.5556, 0.01454), (-0.3637, -0.878, 0.1138), (0.7071, -0.7071, 0.01454), (-0.1854, -0.9321, 0.1138), (0.5556, -0.8315, 0.01454), (-3.07e-07, -0.9504, 0.1138), (0.3827, -0.9239, 0.01454), (0.1854, -0.9321, 0.1138), (0.1951, -0.9808, 0.01454), (0.3637, -0.878, 0.1138), (-3.258e-07, -1.0, 0.01454), (0.528, -0.7902, 0.1138), (-0.1951, -0.9808, 0.01454), (0.672, -0.672, 0.1138), (-0.3827, -0.9239, 0.01454), (0.7902, -0.528, 0.1138), (-0.5556, -0.8315, 0.01454), (0.878, -0.3637, 0.1138), (-0.7071, -0.7071, 0.01454), (0.9321, -0.1854, 0.1138), (-0.8315, -0.5556, 0.01454), (0.9504, 8.051e-08, 0.1138), (-0.9239, -0.3827, 0.01454), (0.9321, 0.1854, 0.1138), (-0.9808, -0.1951, 0.01454), (0.878, 0.3637, 0.1138), (-1.0, 9.656e-07, 0.01454), (0.7902, 0.528, 0.1138), (-0.9808, 0.1951, 0.01454), (0.672, 0.672, 0.1138), (-0.9239, 0.3827, 0.01454), (0.528, 0.7902, 0.1138), (-0.8315, 0.5556, 0.01454), (0.3637, 0.878, 0.1138), (-0.7071, 0.7071, 0.01454), (0.1854, 0.9321, 0.1138), (-0.5556, 0.8315, 0.01454), (2.706e-09, 0.889, 0.1749), (-0.3827, 0.9239, 0.01454), (2.706e-09, 0.9504, 0.1138), (-0.1951, 0.9808, 0.01454), (-0.1695, 0.8523, 0.1449), (-0.3325, 0.8028, 0.1449), (-0.6145, 0.6145, 0.1449), (-0.7225, 0.4828, 0.1449), (-0.8523, 0.1695, 0.1449), (-0.869, 8.391e-07, 0.1449), (-0.8028, -0.3325, 0.1449), (-0.7225, -0.4828, 0.1449), (-0.4828, -0.7225, 0.1449), (-0.3325, -0.8028, 0.1449), (-2.832e-07, -0.869, 0.1449), (0.1695, -0.8523, 0.1449), (0.4828, -0.7225, 0.1449), (0.6145, -0.6145, 0.1449), (0.8028, -0.3325, 0.1449), (0.8523, -0.1695, 0.1449), (0.8523, 0.1695, 0.1449), (0.8028, 0.3325, 0.1449), (0.6145, 0.6145, 0.1449), (0.4828, 0.7225, 0.1449), (-0.8028, 0.3325, 0.1449), (-0.4828, 0.7225, 0.1449), (0.1695, 0.8523, 0.1449), (0.3325, 0.8028, 0.1449), (0.7225, -0.4828, 0.1449), (0.3325, -0.8028, 0.1449), (-0.8523, -0.1695, 0.1449), (0.869, 6.561e-08, 0.1449), (-0.6145, -0.6145, 0.1449), (0.7225, 0.4828, 0.1449), (-0.1695, -0.8523, 0.1449), (0.0, 0.869, 0.1449), (-0.1063, -0.5342, 0.4677), (0.5447, 4.112e-08, 0.4677), (-0.5342, -0.1063, 0.4677), (0.4529, -0.3026, 0.4677), (0.2084, 0.5032, 0.4677), (-0.3026, 0.4529, 0.4677), (-0.5032, 0.2084, 0.4677), (0.3851, 0.3851, 0.4677), (0.5032, 0.2084, 0.4677), (0.5342, -0.1063, 0.4677), (0.5032, -0.2084, 0.4677), (0.3026, -0.4529, 0.4677), (0.1063, -0.5342, 0.4677), (-0.2084, -0.5032, 0.4677), (-0.3026, -0.4529, 0.4677), (-0.5032, -0.2084, 0.4677), (-0.5447, 5.259e-07, 0.4677), (-0.4529, 0.3026, 0.4677), (-0.3851, 0.3851, 0.4677), (-0.1063, 0.5342, 0.4677), (0.4529, 0.3026, 0.4677), (0.5342, 0.1063, 0.4677), (0.3026, 0.4529, 0.4677), (-0.2084, 0.5032, 0.4677), (-0.5342, 0.1063, 0.4677), (0.3851, -0.3851, 0.4677), (0.2084, -0.5032, 0.4677), (-0.3851, -0.3851, 0.4677), (-1.775e-07, -0.5447, 0.4677), (0.1063, 0.5342, 0.4677), (-0.4529, -0.3026, 0.4677), (0.0, 0.5447, 0.4677), (0.08734, 0.4391, 0.5143), (0.0, 0.4477, 0.5143), (-0.08734, 0.4391, 0.5143), (0.1713, 0.4136, 0.5143), (0.2487, 0.3722, 0.5143), (0.3166, 0.3166, 0.5143), (0.3722, 0.2487, 0.5143), (0.4136, 0.1713, 0.5143), (0.4391, 0.08734, 0.5143), (0.4477, 3.38e-08, 0.5143), (0.4391, -0.08734, 0.5143), (0.4136, -0.1713, 0.5143), (0.3722, -0.2487, 0.5143), (0.3166, -0.3166, 0.5143), (0.2487, -0.3722, 0.5143), (0.1713, -0.4136, 0.5143), (0.08734, -0.4391, 0.5143), (-1.459e-07, -0.4477, 0.5143), (-0.08734, -0.4391, 0.5143), (-0.1713, -0.4136, 0.5143), (-0.2487, -0.3722, 0.5143), (-0.3166, -0.3166, 0.5143), (-0.3722, -0.2487, 0.5143), (-0.4136, -0.1713, 0.5143), (-0.4391, -0.08734, 0.5143), (-0.4477, 4.323e-07, 0.5143), (-0.4391, 0.08734, 0.5143), (-0.4136, 0.1713, 0.5143), (-0.3722, 0.2487, 0.5143), (-0.3166, 0.3166, 0.5143), (-0.2487, 0.3722, 0.5143), (-0.1713, 0.4136, 0.5143), (6.865e-10, 0.5591, 0.4979), (6.865e-10, 0.511, 0.5458), (0.0997, 0.5012, 0.5458), (0.1956, 0.4721, 0.5458), (0.2839, 0.4249, 0.5458), (0.3614, 0.3614, 0.5458), (0.4249, 0.2839, 0.5458), (0.4721, 0.1956, 0.5458), (0.5012, 0.0997, 0.5458), (0.511, 4.082e-08, 0.5458), (0.5012, -0.0997, 0.5458), (0.4721, -0.1956, 0.5458), (0.4249, -0.2839, 0.5458), (0.3614, -0.3614, 0.5458), (0.2839, -0.4249, 0.5458), (0.1956, -0.4721, 0.5458), (0.0997, -0.5012, 0.5458), (-1.658e-07, -0.511, 0.5458), (-0.0997, -0.5012, 0.5458), (-0.1956, -0.4721, 0.5458), (-0.2839, -0.4249, 0.5458), (-0.3614, -0.3614, 0.5458), (-0.4249, -0.2839, 0.5458), (-0.4721, -0.1956, 0.5458), (-0.5012, -0.0997, 0.5458), (-0.511, 4.957e-07, 0.5458), (-0.5012, 0.0997, 0.5458), (-0.4721, 0.1956, 0.5458), (-0.4249, 0.2839, 0.5458), (-0.3614, 0.3614, 0.5458), (-0.2839, 0.4249, 0.5458), (-0.1956, 0.4721, 0.5458), (-0.0997, 0.5012, 0.5458), (0.08965, 0.4507, 0.5458), (0.1759, 0.4246, 0.5458), (0.2553, 0.3821, 0.5458), (0.3249, 0.3249, 0.5458), (0.3821, 0.2553, 0.5458), (0.4246, 0.1759, 0.5458), (0.4507, 0.08965, 0.5458), (0.4595, 3.693e-08, 0.5458), (0.4507, -0.08965, 0.5458), (0.4246, -0.1759, 0.5458), (0.3821, -0.2553, 0.5458), (0.3249, -0.3249, 0.5458), (0.2553, -0.3821, 0.5458), (0.1759, -0.4246, 0.5458), (0.08965, -0.4507, 0.5458), (-1.491e-07, -0.4595, 0.5458), (-0.08965, -0.4507, 0.5458), (-0.1759, -0.4246, 0.5458), (-0.2553, -0.3821, 0.5458), (-0.3249, -0.3249, 0.5458), (-0.3821, -0.2553, 0.5458), (-0.4246, -0.1759, 0.5458), (-0.4507, -0.08965, 0.5458), (-0.4595, 4.46e-07, 0.5458), (-0.4507, 0.08965, 0.5458), (-0.4246, 0.1759, 0.5458), (-0.3821, 0.2553, 0.5458), (-0.3249, 0.3249, 0.5458), (-0.2553, 0.3821, 0.5458), (-0.1759, 0.4246, 0.5458), (-0.1091, -0.5484, 0.4979), (0.5591, 4.445e-08, 0.4979), (-0.5484, -0.1091, 0.4979), (0.4649, -0.3106, 0.4979), (0.214, 0.5166, 0.4979), (-0.3106, 0.4649, 0.4979), (-0.5166, 0.214, 0.4979), (0.3954, 0.3954, 0.4979), (0.5166, 0.214, 0.4979), (0.5484, -0.1091, 0.4979), (0.5166, -0.214, 0.4979), (0.3106, -0.4649, 0.4979), (0.1091, -0.5484, 0.4979), (-0.214, -0.5166, 0.4979), (-0.3106, -0.4649, 0.4979), (-0.5166, -0.214, 0.4979), (-0.5591, 5.421e-07, 0.4979), (-0.4649, 0.3106, 0.4979), (-0.3954, 0.3954, 0.4979), (-0.1091, 0.5484, 0.4979), (0.4649, 0.3106, 0.4979), (0.5484, 0.1091, 0.4979), (0.3106, 0.4649, 0.4979), (-0.214, 0.5166, 0.4979), (-0.5484, 0.1091, 0.4979), (0.3954, -0.3954, 0.4979), (0.214, -0.5166, 0.4979), (-0.3954, -0.3954, 0.4979), (-1.815e-07, -0.5591, 0.4979), (0.1091, 0.5484, 0.4979), (-0.4649, -0.3106, 0.4979), (6.865e-10, 0.4595, 0.5458), (-0.08965, 0.4507, 0.5458), (-0.1854, 0.9321, 0.1138), (-0.1734, 0.8719, 0.1749), (-0.3402, 0.8213, 0.1749), (-0.6286, 0.6286, 0.1749), (-0.7391, 0.4939, 0.1749), (-0.8719, 0.1734, 0.1749), (-0.889, 8.671e-07, 0.1749), (-0.8213, -0.3402, 0.1749), (-0.7391, -0.4939, 0.1749), (-0.4939, -0.7391, 0.1749), (-0.3402, -0.8213, 0.1749), (-2.87e-07, -0.889, 0.1749), (0.1734, -0.8719, 0.1749), (0.4939, -0.7391, 0.1749), (0.6286, -0.6286, 0.1749), (0.8213, -0.3402, 0.1749), (0.8719, -0.1734, 0.1749), (0.8719, 0.1734, 0.1749), (0.8213, 0.3402, 0.1749), (0.6286, 0.6286, 0.1749), (0.4939, 0.7391, 0.1749), (-0.8213, 0.3402, 0.1749), (-0.4939, 0.7391, 0.1749), (0.1734, 0.8719, 0.1749), (0.3402, 0.8213, 0.1749), (0.7391, -0.4939, 0.1749), (0.3402, -0.8213, 0.1749), (-0.8719, -0.1734, 0.1749), (0.889, 7.587e-08, 0.1749), (-0.6286, -0.6286, 0.1749), (0.7391, 0.4939, 0.1749), (-0.1734, -0.8719, 0.1749)], [], [(62, 224, 161, 0), (292, 289, 65, 66), (293, 292, 66, 67), (294, 293, 67, 68), (295, 294, 68, 69), (296, 295, 69, 70), (297, 296, 70, 71), (298, 297, 71, 72), (299, 298, 72, 73), (300, 299, 73, 74), (301, 300, 74, 75), (302, 301, 75, 76), (303, 302, 76, 77), (304, 303, 77, 78), (305, 304, 78, 79), (306, 305, 79, 80), (307, 306, 80, 81), (308, 307, 81, 82), (309, 308, 82, 83), (310, 309, 83, 84), (311, 310, 84, 85), (312, 311, 85, 86), (313, 312, 86, 87), (314, 313, 87, 88), (315, 314, 88, 89), (316, 315, 89, 90), (317, 316, 90, 91), (318, 317, 91, 92), (319, 318, 92, 93), (320, 319, 93, 94), (8, 170, 172, 10), (291, 320, 94, 95), (290, 291, 95, 64), (26, 188, 190, 28), (44, 206, 208, 46), (161, 224, 1, 61), (18, 180, 182, 20), (36, 198, 200, 38), (54, 216, 218, 56), (10, 172, 174, 12), (28, 190, 192, 30), (46, 208, 210, 48), (0, 161, 164, 2), (2, 164, 166, 4), (20, 182, 184, 22), (38, 200, 202, 40), (56, 218, 220, 58), (12, 174, 176, 14), (30, 192, 194, 32), (48, 210, 212, 50), (4, 166, 168, 6), (22, 184, 186, 24), (40, 202, 204, 42), (58, 220, 222, 60), (14, 176, 178, 16), (32, 194, 196, 34), (50, 212, 214, 52), (6, 168, 170, 8), (24, 186, 188, 26), (42, 204, 206, 44), (60, 222, 224, 62), (16, 178, 180, 18), (34, 196, 198, 36), (52, 214, 216, 54), (87, 86, 118, 119), (74, 73, 105, 106), (88, 87, 119, 120), (75, 74, 106, 107), (89, 88, 120, 121), (76, 75, 107, 108), (90, 89, 121, 122), (77, 76, 108, 109), (91, 90, 122, 123), (78, 77, 109, 110), (65, 64, 96, 97), (92, 91, 123, 124), (79, 78, 110, 111), (66, 65, 97, 98), (93, 92, 124, 125), (80, 79, 111, 112), (67, 66, 98, 99), (94, 93, 125, 126), (81, 80, 112, 113), (68, 67, 99, 100), (95, 94, 126, 127), (82, 81, 113, 114), (69, 68, 100, 101), (64, 95, 127, 96), (83, 82, 114, 115), (70, 69, 101, 102), (84, 83, 115, 116), (71, 70, 102, 103), (85, 84, 116, 117), (72, 71, 103, 104), (86, 85, 117, 118), (73, 72, 104, 105), (122, 121, 153, 154), (109, 108, 140, 141), (123, 122, 154, 155), (110, 109, 141, 142), (97, 96, 128, 129), (124, 123, 155, 156), (111, 110, 142, 143), (98, 97, 129, 130), (125, 124, 156, 157), (112, 111, 143, 144), (99, 98, 130, 131), (126, 125, 157, 158), (113, 112, 144, 145), (100, 99, 131, 132), (127, 126, 158, 159), (114, 113, 145, 146), (101, 100, 132, 133), (96, 127, 159, 128), (115, 114, 146, 147), (102, 101, 133, 134), (116, 115, 147, 148), (103, 102, 134, 135), (117, 116, 148, 149), (104, 103, 135, 136), (118, 117, 149, 150), (105, 104, 136, 137), (119, 118, 150, 151), (106, 105, 137, 138), (120, 119, 151, 152), (107, 106, 138, 139), (121, 120, 152, 153), (108, 107, 139, 140), (130, 129, 160), (157, 156, 160), (144, 143, 160), (131, 130, 160), (158, 157, 160), (145, 144, 160), (132, 131, 160), (159, 158, 160), (146, 145, 160), (133, 132, 160), (128, 159, 160), (147, 146, 160), (134, 133, 160), (148, 147, 160), (135, 134, 160), (149, 148, 160), (136, 135, 160), (150, 149, 160), (137, 136, 160), (151, 150, 160), (138, 137, 160), (152, 151, 160), (139, 138, 160), (153, 152, 160), (140, 139, 160), (154, 153, 160), (141, 140, 160), (155, 154, 160), (142, 141, 160), (129, 128, 160), (156, 155, 160), (143, 142, 160), (264, 279, 406, 391), (306, 307, 370, 369), (276, 280, 407, 403), (277, 264, 391, 404), (307, 308, 371, 370), (288, 276, 403, 321), (265, 277, 404, 392), (308, 309, 372, 371), (278, 265, 392, 405), (309, 310, 373, 372), (258, 278, 405, 385), (310, 311, 374, 373), (266, 258, 385, 393), (311, 312, 375, 374), (267, 266, 393, 394), (312, 313, 376, 375), (260, 267, 394, 387), (313, 314, 377, 376), (282, 260, 387, 409), (314, 315, 378, 377), (268, 282, 409, 395), (315, 316, 379, 378), (283, 268, 395, 410), (316, 317, 380, 379), (269, 283, 410, 396), (317, 318, 381, 380), (289, 292, 355, 354), (285, 269, 396, 412), (318, 319, 382, 381), (292, 293, 356, 355), (257, 285, 412, 384), (319, 320, 383, 382), (289, 290, 64, 65), (224, 222, 3, 1), (222, 220, 5, 3), (220, 218, 7, 5), (218, 216, 9, 7), (216, 214, 11, 9), (214, 212, 13, 11), (212, 210, 15, 13), (210, 208, 17, 15), (208, 206, 19, 17), (206, 204, 21, 19), (204, 202, 23, 21), (202, 200, 25, 23), (200, 198, 27, 25), (198, 196, 29, 27), (196, 194, 31, 29), (194, 192, 33, 31), (192, 190, 35, 33), (190, 188, 37, 35), (188, 186, 39, 37), (186, 184, 41, 39), (184, 182, 43, 41), (182, 180, 45, 43), (180, 178, 47, 45), (178, 176, 49, 47), (176, 174, 51, 49), (174, 172, 53, 51), (172, 170, 55, 53), (170, 168, 57, 55), (168, 166, 59, 57), (166, 164, 63, 59), (164, 161, 61, 63), (55, 57, 215, 213), (225, 256, 221, 418), (254, 242, 435, 447), (17, 19, 177, 175), (3, 5, 163, 162), (242, 241, 434, 435), (11, 13, 171, 169), (57, 59, 217, 215), (7, 9, 167, 165), (241, 252, 445, 434), (63, 61, 223, 219), (252, 240, 433, 445), (9, 11, 169, 167), (240, 239, 432, 433), (13, 15, 173, 171), (239, 249, 442, 432), (249, 238, 431, 442), (15, 17, 175, 173), (238, 237, 430, 431), (23, 25, 183, 181), (19, 21, 179, 177), (237, 250, 443, 430), (47, 49, 207, 205), (250, 236, 429, 443), (41, 43, 201, 199), (21, 23, 181, 179), (236, 235, 428, 429), (61, 1, 417, 223), (25, 27, 185, 183), (235, 255, 448, 428), (53, 55, 213, 211), (255, 234, 427, 448), (256, 225, 276, 288), (225, 226, 280, 276), (226, 246, 262, 280), (246, 227, 275, 262), (227, 228, 274, 275), (228, 245, 263, 274), (245, 229, 281, 263), (229, 230, 273, 281), (230, 251, 259, 273), (251, 231, 272, 259), (231, 232, 287, 272), (232, 253, 284, 287), (253, 233, 271, 284), (233, 234, 270, 271), (234, 255, 257, 270), (255, 235, 285, 257), (235, 236, 269, 285), (236, 250, 283, 269), (250, 237, 268, 283), (237, 238, 282, 268), (238, 249, 260, 282), (249, 239, 267, 260), (239, 240, 266, 267), (240, 252, 258, 266), (252, 241, 278, 258), (241, 242, 265, 278), (242, 254, 277, 265), (254, 243, 264, 277), (243, 244, 279, 264), (244, 248, 261, 279), (248, 247, 286, 261), (247, 256, 288, 286), (293, 294, 357, 356), (270, 257, 384, 397), (320, 291, 416, 383), (294, 295, 358, 357), (271, 270, 397, 398), (291, 290, 415, 416), (295, 296, 359, 358), (284, 271, 398, 411), (290, 289, 354, 415), (296, 297, 360, 359), (287, 284, 411, 414), (297, 298, 361, 360), (272, 287, 414, 399), (298, 299, 362, 361), (259, 272, 399, 386), (299, 300, 363, 362), (273, 259, 386, 400), (300, 301, 364, 363), (281, 273, 400, 408), (301, 302, 365, 364), (263, 281, 408, 390), (302, 303, 366, 365), (274, 263, 390, 401), (286, 288, 321, 413), (303, 304, 367, 366), (275, 274, 401, 402), (261, 286, 413, 388), (304, 305, 368, 367), (262, 275, 402, 389), (279, 261, 388, 406), (305, 306, 369, 368), (280, 262, 389, 407), (413, 321, 322, 323), (388, 413, 323, 324), (406, 388, 324, 325), (391, 406, 325, 326), (404, 391, 326, 327), (392, 404, 327, 328), (405, 392, 328, 329), (385, 405, 329, 330), (393, 385, 330, 331), (394, 393, 331, 332), (387, 394, 332, 333), (409, 387, 333, 334), (395, 409, 334, 335), (410, 395, 335, 336), (396, 410, 336, 337), (412, 396, 337, 338), (384, 412, 338, 339), (397, 384, 339, 340), (398, 397, 340, 341), (411, 398, 341, 342), (414, 411, 342, 343), (399, 414, 343, 344), (386, 399, 344, 345), (400, 386, 345, 346), (408, 400, 346, 347), (390, 408, 347, 348), (401, 390, 348, 349), (402, 401, 349, 350), (389, 402, 350, 351), (407, 389, 351, 352), (403, 407, 352, 353), (321, 403, 353, 322), (323, 322, 415, 354), (322, 353, 416, 415), (353, 352, 383, 416), (352, 351, 382, 383), (351, 350, 381, 382), (350, 349, 380, 381), (349, 348, 379, 380), (348, 347, 378, 379), (347, 346, 377, 378), (346, 345, 376, 377), (345, 344, 375, 376), (344, 343, 374, 375), (343, 342, 373, 374), (342, 341, 372, 373), (341, 340, 371, 372), (340, 339, 370, 371), (339, 338, 369, 370), (338, 337, 368, 369), (337, 336, 367, 368), (336, 335, 366, 367), (335, 334, 365, 366), (334, 333, 364, 365), (333, 332, 363, 364), (332, 331, 362, 363), (331, 330, 361, 362), (330, 329, 360, 361), (329, 328, 359, 360), (328, 327, 358, 359), (327, 326, 357, 358), (326, 325, 356, 357), (325, 324, 355, 356), (324, 323, 354, 355), (223, 417, 418, 221), (417, 162, 419, 418), (162, 163, 439, 419), (163, 165, 420, 439), (165, 167, 421, 420), (167, 169, 438, 421), (169, 171, 422, 438), (171, 173, 423, 422), (173, 175, 444, 423), (175, 177, 424, 444), (177, 179, 425, 424), (179, 181, 446, 425), (181, 183, 426, 446), (183, 185, 427, 426), (185, 187, 448, 427), (187, 189, 428, 448), (189, 191, 429, 428), (191, 193, 443, 429), (193, 195, 430, 443), (195, 197, 431, 430), (197, 199, 442, 431), (199, 201, 432, 442), (201, 203, 433, 432), (203, 205, 445, 433), (205, 207, 434, 445), (207, 209, 435, 434), (209, 211, 447, 435), (211, 213, 436, 447), (213, 215, 437, 436), (215, 217, 441, 437), (217, 219, 440, 441), (219, 223, 221, 440), (243, 254, 447, 436), (226, 225, 418, 419), (1, 3, 162, 417), (51, 53, 211, 209), (244, 243, 436, 437), (246, 226, 419, 439), (248, 244, 437, 441), (227, 246, 439, 420), (49, 51, 209, 207), (35, 37, 195, 193), (247, 248, 441, 440), (228, 227, 420, 421), (45, 47, 205, 203), (256, 247, 440, 221), (245, 228, 421, 438), (229, 245, 438, 422), (43, 45, 203, 201), (230, 229, 422, 423), (39, 41, 199, 197), (59, 63, 219, 217), (251, 230, 423, 444), (5, 7, 165, 163), (231, 251, 444, 424), (37, 39, 197, 195), (232, 231, 424, 425), (33, 35, 193, 191), (253, 232, 425, 446), (29, 31, 189, 187), (233, 253, 446, 426), (31, 33, 191, 189), (234, 233, 426, 427), (27, 29, 187, 185)])
me_cylinder.polygons.foreach_set('use_smooth', [True] * 448)
me_cylinder.polygons.foreach_set('material_index', [0, 0, 0, 0, 0, 0, 0, 0, 0, 0, 0, 0, 0, 0, 0, 0, 0, 0, 0, 0, 0, 0, 0, 0, 0, 0, 0, 0, 0, 0, 0, 0, 0, 0, 0, 0, 0, 0, 0, 0, 0, 0, 0, 0, 0, 0, 0, 0, 0, 0, 0, 0, 0, 0, 0, 0, 0, 0, 0, 0, 0, 0, 0, 0, 0, 0, 0, 0, 0, 0, 0, 0, 0, 0, 0, 0, 0, 0, 0, 0, 0, 0, 0, 0, 0, 0, 0, 0, 0, 0, 0, 0, 0, 0, 0, 0, 0, 0, 0, 0, 0, 0, 0, 0, 0, 0, 0, 0, 0, 0, 0, 0, 0, 0, 0, 0, 0, 0, 0, 0, 0, 0, 0, 0, 0, 0, 0, 0, 0, 0, 0, 0, 0, 0, 0, 0, 0, 0, 0, 0, 0, 0, 0, 0, 0, 0, 0, 0, 0, 0, 0, 0, 0, 0, 0, 0, 0, 0, 0, 0, 1, 1, 1, 1, 1, 1, 1, 1, 1, 1, 1, 1, 1, 1, 1, 1, 1, 1, 1, 1, 1, 1, 1, 1, 1, 1, 1, 1, 1, 1, 1, 1, 0, 0, 0, 0, 0, 0, 0, 0, 0, 0, 0, 0, 0, 0, 0, 0, 0, 0, 0, 0, 0, 0, 0, 0, 0, 0, 0, 0, 0, 0, 0, 0, 1, 1, 1, 1, 1, 1, 1, 1, 1, 1, 1, 1, 1, 1, 1, 1, 1, 1, 1, 1, 1, 1, 1, 1, 1, 1, 1, 1, 1, 1, 1, 1, 0, 0, 0, 0, 0, 0, 0, 0, 0, 0, 0, 0, 0, 0, 0, 0, 0, 0, 0, 0, 0, 0, 0, 0, 0, 0, 0, 0, 0, 0, 0, 0, 1, 1, 1, 1, 1, 1, 1, 1, 1, 1, 1, 1, 1, 1, 1, 1, 1, 1, 1, 1, 1, 1, 1, 1, 1, 1, 1, 1, 1, 1, 1, 1, 1, 1, 1, 1, 1, 1, 1, 1, 1, 1, 1, 1, 1, 1, 1, 1, 1, 1, 1, 1, 1, 1, 1, 1, 1, 1, 1, 1, 1, 1, 1, 1, 1, 1, 1, 1, 1, 1, 1, 1, 1, 1, 1, 1, 1, 1, 1, 1, 1, 1, 1, 1, 1, 1, 1, 1, 1, 1, 1, 1, 1, 1, 1, 1, 1, 1, 1, 1, 1, 1, 1, 1, 1, 1, 1, 1, 1, 1, 1, 1, 1, 1, 1, 1, 1, 1, 1, 1, 1, 1, 1, 1, 1, 1, 1, 1, 1, 1, 1, 1, 1, 1, 1, 1, 1, 1, 1, 1, 1, 1, 1, 1, 1, 1, 1, 1, 1, 1, 1, 1, 1, 1, 1, 1, 1, 1, 1, 1])
_uv = me_cylinder.uv_layers.new(name='UVMap')
_uv.uv.foreach_set('vector', [0.03125, 0.5, 0.03125, 0.7571, 0.0, 0.7571, 0.0, 0.5, 0.9375, 1.0, 0.9688, 1.0, 0.9688, 1.0, 0.9375, 1.0, 0.9062, 1.0, 0.9375, 1.0, 0.9375, 1.0, 0.9062, 1.0, 0.875, 1.0, 0.9062, 1.0, 0.9062, 1.0, 0.875, 1.0, 0.8438, 1.0, 0.875, 1.0, 0.875, 1.0, 0.8438, 1.0, 0.8125, 1.0, 0.8438, 1.0, 0.8438, 1.0, 0.8125, 1.0, 0.7812, 1.0, 0.8125, 1.0, 0.8125, 1.0, 0.7812, 1.0, 0.75, 1.0, 0.7812, 1.0, 0.7812, 1.0, 0.75, 1.0, 0.7188, 1.0, 0.75, 1.0, 0.75, 1.0, 0.7188, 1.0, 0.6875, 1.0, 0.7188, 1.0, 0.7188, 1.0, 0.6875, 1.0, 0.6562, 1.0, 0.6875, 1.0, 0.6875, 1.0, 0.6562, 1.0, 0.625, 1.0, 0.6562, 1.0, 0.6562, 1.0, 0.625, 1.0, 0.5938, 1.0, 0.625, 1.0, 0.625, 1.0, 0.5938, 1.0, 0.5625, 1.0, 0.5938, 1.0, 0.5938, 1.0, 0.5625, 1.0, 0.5312, 1.0, 0.5625, 1.0, 0.5625, 1.0, 0.5312, 1.0, 0.5, 1.0, 0.5312, 1.0, 0.5312, 1.0, 0.5, 1.0, 0.4688, 1.0, 0.5, 1.0, 0.5, 1.0, 0.4688, 1.0, 0.4375, 1.0, 0.4688, 1.0, 0.4688, 1.0, 0.4375, 1.0, 0.4062, 1.0, 0.4375, 1.0, 0.4375, 1.0, 0.4062, 1.0, 0.375, 1.0, 0.4062, 1.0, 0.4062, 1.0, 0.375, 1.0, 0.3438, 1.0, 0.375, 1.0, 0.375, 1.0, 0.3438, 1.0, 0.3125, 1.0, 0.3438, 1.0, 0.3438, 1.0, 0.3125, 1.0, 0.2812, 1.0, 0.3125, 1.0, 0.3125, 1.0, 0.2812, 1.0, 0.25, 1.0, 0.2812, 1.0, 0.2812, 1.0, 0.25, 1.0, 0.2188, 1.0, 0.25, 1.0, 0.25, 1.0, 0.2188, 1.0, 0.1875, 1.0, 0.2188, 1.0, 0.2188, 1.0, 0.1875, 1.0, 0.1562, 1.0, 0.1875, 1.0, 0.1875, 1.0, 0.1562, 1.0, 0.125, 1.0, 0.1562, 1.0, 0.1562, 1.0, 0.125, 1.0, 0.09375, 1.0, 0.125, 1.0, 0.125, 1.0, 0.09375, 1.0, 0.0625, 1.0, 0.09375, 1.0, 0.09375, 1.0, 0.0625, 1.0, 0.875, 0.5, 0.875, 0.7571, 0.8438, 0.7571, 0.8438, 0.5, 0.03125, 1.0, 0.0625, 1.0, 0.0625, 1.0, 0.03125, 1.0, 0.0, 1.0, 0.03125, 1.0, 0.03125, 1.0, 0.0, 1.0, 0.5938, 0.5, 0.5938, 0.7571, 0.5625, 0.7571, 0.5625, 0.5, 0.3125, 0.5, 0.3125, 0.7571, 0.2812, 0.7571, 0.2812, 0.5, 0.0, 0.7571, 0.03125, 0.7571, 0.03125, 0.7914, 0.0, 0.7914, 0.7188, 0.5, 0.7188, 0.7571, 0.6875, 0.7571, 0.6875, 0.5, 0.4375, 0.5, 0.4375, 0.7571, 0.4062, 0.7571, 0.4062, 0.5, 0.1562, 0.5, 0.1562, 0.7571, 0.125, 0.7571, 0.125, 0.5, 0.8438, 0.5, 0.8438, 0.7571, 0.8125, 0.7571, 0.8125, 0.5, 0.5625, 0.5, 0.5625, 0.7571, 0.5312, 0.7571, 0.5312, 0.5, 0.2812, 0.5, 0.2812, 0.7571, 0.25, 0.7571, 0.25, 0.5, 1.0, 0.5, 1.0, 0.7571, 0.9688, 0.7571, 0.9688, 0.5, 0.9688, 0.5, 0.9688, 0.7571, 0.9375, 0.7571, 0.9375, 0.5, 0.6875, 0.5, 0.6875, 0.7571, 0.6562, 0.7571, 0.6562, 0.5, 0.4062, 0.5, 0.4062, 0.7571, 0.375, 0.7571, 0.375, 0.5, 0.125, 0.5, 0.125, 0.7571, 0.09375, 0.7571, 0.09375, 0.5, 0.8125, 0.5, 0.8125, 0.7571, 0.7812, 0.7571, 0.7812, 0.5, 0.5312, 0.5, 0.5312, 0.7571, 0.5, 0.7571, 0.5, 0.5, 0.25, 0.5, 0.25, 0.7571, 0.2188, 0.7571, 0.2188, 0.5, 0.9375, 0.5, 0.9375, 0.7571, 0.9062, 0.7571, 0.9062, 0.5, 0.6562, 0.5, 0.6562, 0.7571, 0.625, 0.7571, 0.625, 0.5, 0.375, 0.5, 0.375, 0.7571, 0.3438, 0.7571, 0.3438, 0.5, 0.09375, 0.5, 0.09375, 0.7571, 0.0625, 0.7571, 0.0625, 0.5, 0.7812, 0.5, 0.7812, 0.7571, 0.75, 0.7571, 0.75, 0.5, 0.5, 0.5, 0.5, 0.7571, 0.4688, 0.7571, 0.4688, 0.5, 0.2188, 0.5, 0.2188, 0.7571, 0.1875, 0.7571, 0.1875, 0.5, 0.9062, 0.5, 0.9062, 0.7571, 0.875, 0.7571, 0.875, 0.5, 0.625, 0.5, 0.625, 0.7571, 0.5938, 0.7571, 0.5938, 0.5, 0.3438, 0.5, 0.3438, 0.7571, 0.3125, 0.7571, 0.3125, 0.5, 0.0625, 0.5, 0.0625, 0.7571, 0.03125, 0.7571, 0.03125, 0.5, 0.75, 0.5, 0.75, 0.7571, 0.7188, 0.7571, 0.7188, 0.5, 0.4688, 0.5, 0.4688, 0.7571, 0.4375, 0.7571, 0.4375, 0.5, 0.1875, 0.5, 0.1875, 0.7571, 0.1562, 0.7571, 0.1562, 0.5, 0.2812, 1.0, 0.3125, 1.0, 0.3125, 1.0, 0.2812, 1.0, 0.6875, 1.0, 0.7188, 1.0, 0.7188, 1.0, 0.6875, 1.0, 0.25, 1.0, 0.2812, 1.0, 0.2812, 1.0, 0.25, 1.0, 0.6562, 1.0, 0.6875, 1.0, 0.6875, 1.0, 0.6562, 1.0, 0.2188, 1.0, 0.25, 1.0, 0.25, 1.0, 0.2188, 1.0, 0.625, 1.0, 0.6562, 1.0, 0.6562, 1.0, 0.625, 1.0, 0.1875, 1.0, 0.2188, 1.0, 0.2188, 1.0, 0.1875, 1.0, 0.5938, 1.0, 0.625, 1.0, 0.625, 1.0, 0.5938, 1.0, 0.1562, 1.0, 0.1875, 1.0, 0.1875, 1.0, 0.1562, 1.0, 0.5625, 1.0, 0.5938, 1.0, 0.5938, 1.0, 0.5625, 1.0, 0.9688, 1.0, 1.0, 1.0, 1.0, 1.0, 0.9688, 1.0, 0.125, 1.0, 0.1562, 1.0, 0.1562, 1.0, 0.125, 1.0, 0.5312, 1.0, 0.5625, 1.0, 0.5625, 1.0, 0.5312, 1.0, 0.9375, 1.0, 0.9688, 1.0, 0.9688, 1.0, 0.9375, 1.0, 0.09375, 1.0, 0.125, 1.0, 0.125, 1.0, 0.09375, 1.0, 0.5, 1.0, 0.5312, 1.0, 0.5312, 1.0, 0.5, 1.0, 0.9062, 1.0, 0.9375, 1.0, 0.9375, 1.0, 0.9062, 1.0, 0.0625, 1.0, 0.09375, 1.0, 0.09375, 1.0, 0.0625, 1.0, 0.4688, 1.0, 0.5, 1.0, 0.5, 1.0, 0.4688, 1.0, 0.875, 1.0, 0.9062, 1.0, 0.9062, 1.0, 0.875, 1.0, 0.03125, 1.0, 0.0625, 1.0, 0.0625, 1.0, 0.03125, 1.0, 0.4375, 1.0, 0.4688, 1.0, 0.4688, 1.0, 0.4375, 1.0, 0.8438, 1.0, 0.875, 1.0, 0.875, 1.0, 0.8438, 1.0, 0.0, 1.0, 0.03125, 1.0, 0.03125, 1.0, 0.0, 1.0, 0.4062, 1.0, 0.4375, 1.0, 0.4375, 1.0, 0.4062, 1.0, 0.8125, 1.0, 0.8438, 1.0, 0.8438, 1.0, 0.8125, 1.0, 0.375, 1.0, 0.4062, 1.0, 0.4062, 1.0, 0.375, 1.0, 0.7812, 1.0, 0.8125, 1.0, 0.8125, 1.0, 0.7812, 1.0, 0.3438, 1.0, 0.375, 1.0, 0.375, 1.0, 0.3438, 1.0, 0.75, 1.0, 0.7812, 1.0, 0.7812, 1.0, 0.75, 1.0, 0.3125, 1.0, 0.3438, 1.0, 0.3438, 1.0, 0.3125, 1.0, 0.7188, 1.0, 0.75, 1.0, 0.75, 1.0, 0.7188, 1.0, 0.1875, 1.0, 0.2188, 1.0, 0.2188, 1.0, 0.1875, 1.0, 0.5938, 1.0, 0.625, 1.0, 0.625, 1.0, 0.5938, 1.0, 0.1562, 1.0, 0.1875, 1.0, 0.1875, 1.0, 0.1562, 1.0, 0.5625, 1.0, 0.5938, 1.0, 0.5938, 1.0, 0.5625, 1.0, 0.9688, 1.0, 1.0, 1.0, 1.0, 1.0, 0.9688, 1.0, 0.125, 1.0, 0.1562, 1.0, 0.1562, 1.0, 0.125, 1.0, 0.5312, 1.0, 0.5625, 1.0, 0.5625, 1.0, 0.5312, 1.0, 0.9375, 1.0, 0.9688, 1.0, 0.9688, 1.0, 0.9375, 1.0, 0.09375, 1.0, 0.125, 1.0, 0.125, 1.0, 0.09375, 1.0, 0.5, 1.0, 0.5312, 1.0, 0.5312, 1.0, 0.5, 1.0, 0.9062, 1.0, 0.9375, 1.0, 0.9375, 1.0, 0.9062, 1.0, 0.0625, 1.0, 0.09375, 1.0, 0.09375, 1.0, 0.0625, 1.0, 0.4688, 1.0, 0.5, 1.0, 0.5, 1.0, 0.4688, 1.0, 0.875, 1.0, 0.9062, 1.0, 0.9062, 1.0, 0.875, 1.0, 0.03125, 1.0, 0.0625, 1.0, 0.0625, 1.0, 0.03125, 1.0, 0.4375, 1.0, 0.4688, 1.0, 0.4688, 1.0, 0.4375, 1.0, 0.8438, 1.0, 0.875, 1.0, 0.875, 1.0, 0.8438, 1.0, 0.0, 1.0, 0.03125, 1.0, 0.03125, 1.0, 0.0, 1.0, 0.4062, 1.0, 0.4375, 1.0, 0.4375, 1.0, 0.4062, 1.0, 0.8125, 1.0, 0.8438, 1.0, 0.8438, 1.0, 0.8125, 1.0, 0.375, 1.0, 0.4062, 1.0, 0.4062, 1.0, 0.375, 1.0, 0.7812, 1.0, 0.8125, 1.0, 0.8125, 1.0, 0.7812, 1.0, 0.3438, 1.0, 0.375, 1.0, 0.375, 1.0, 0.3438, 1.0, 0.75, 1.0, 0.7812, 1.0, 0.7812, 1.0, 0.75, 1.0, 0.3125, 1.0, 0.3438, 1.0, 0.3438, 1.0, 0.3125, 1.0, 0.7188, 1.0, 0.75, 1.0, 0.75, 1.0, 0.7188, 1.0, 0.2812, 1.0, 0.3125, 1.0, 0.3125, 1.0, 0.2812, 1.0, 0.6875, 1.0, 0.7188, 1.0, 0.7188, 1.0, 0.6875, 1.0, 0.25, 1.0, 0.2812, 1.0, 0.2812, 1.0, 0.25, 1.0, 0.6562, 1.0, 0.6875, 1.0, 0.6875, 1.0, 0.6562, 1.0, 0.2188, 1.0, 0.25, 1.0, 0.25, 1.0, 0.2188, 1.0, 0.625, 1.0, 0.6562, 1.0, 0.6562, 1.0, 0.625, 1.0, 0.9375, 1.0, 0.9688, 1.0, 0.9375, 1.0, 0.09375, 1.0, 0.125, 1.0, 0.09375, 1.0, 0.5, 1.0, 0.5312, 1.0, 0.5, 1.0, 0.9062, 1.0, 0.9375, 1.0, 0.9062, 1.0, 0.0625, 1.0, 0.09375, 1.0, 0.0625, 1.0, 0.4688, 1.0, 0.5, 1.0, 0.4688, 1.0, 0.875, 1.0, 0.9062, 1.0, 0.875, 1.0, 0.03125, 1.0, 0.0625, 1.0, 0.03125, 1.0, 0.4375, 1.0, 0.4688, 1.0, 0.4375, 1.0, 0.8438, 1.0, 0.875, 1.0, 0.8438, 1.0, 0.0, 1.0, 0.03125, 1.0, 0.0, 1.0, 0.4062, 1.0, 0.4375, 1.0, 0.4062, 1.0, 0.8125, 1.0, 0.8438, 1.0, 0.8125, 1.0, 0.375, 1.0, 0.4062, 1.0, 0.375, 1.0, 0.7812, 1.0, 0.8125, 1.0, 0.7812, 1.0, 0.3438, 1.0, 0.375, 1.0, 0.3438, 1.0, 0.75, 1.0, 0.7812, 1.0, 0.75, 1.0, 0.3125, 1.0, 0.3438, 1.0, 0.3125, 1.0, 0.7188, 1.0, 0.75, 1.0, 0.7188, 1.0, 0.2812, 1.0, 0.3125, 1.0, 0.2812, 1.0, 0.6875, 1.0, 0.7188, 1.0, 0.6875, 1.0, 0.25, 1.0, 0.2812, 1.0, 0.25, 1.0, 0.6562, 1.0, 0.6875, 1.0, 0.6562, 1.0, 0.2188, 1.0, 0.25, 1.0, 0.2188, 1.0, 0.625, 1.0, 0.6562, 1.0, 0.625, 1.0, 0.1875, 1.0, 0.2188, 1.0, 0.1875, 1.0, 0.5938, 1.0, 0.625, 1.0, 0.5938, 1.0, 0.1562, 1.0, 0.1875, 1.0, 0.1562, 1.0, 0.5625, 1.0, 0.5938, 1.0, 0.5625, 1.0, 0.9688, 1.0, 1.0, 1.0, 0.9688, 1.0, 0.125, 1.0, 0.1562, 1.0, 0.125, 1.0, 0.5312, 1.0, 0.5625, 1.0, 0.5312, 1.0, 0.875, 0.9773, 0.9062, 0.9773, 0.9062, 0.9773, 0.875, 0.9773, 0.5, 1.0, 0.4688, 1.0, 0.4688, 1.0, 0.5, 1.0, 0.03125, 0.9773, 0.0625, 0.9773, 0.0625, 0.9773, 0.03125, 0.9773, 0.8437, 0.9773, 0.875, 0.9773, 0.875, 0.9773, 0.8437, 0.9773, 0.4688, 1.0, 0.4375, 1.0, 0.4375, 1.0, 0.4688, 1.0, 0.0, 0.9773, 0.03125, 0.9773, 0.03125, 0.9773, 0.0, 0.9773, 0.8125, 0.9773, 0.8437, 0.9773, 0.8437, 0.9773, 0.8125, 0.9773, 0.4375, 1.0, 0.4062, 1.0, 0.4062, 1.0, 0.4375, 1.0, 0.7812, 0.9773, 0.8125, 0.9773, 0.8125, 0.9773, 0.7812, 0.9773, 0.4062, 1.0, 0.375, 1.0, 0.375, 1.0, 0.4062, 1.0, 0.75, 0.9773, 0.7812, 0.9773, 0.7812, 0.9773, 0.75, 0.9773, 0.375, 1.0, 0.3438, 1.0, 0.3438, 1.0, 0.375, 1.0, 0.7188, 0.9773, 0.75, 0.9773, 0.75, 0.9773, 0.7188, 0.9773, 0.3438, 1.0, 0.3125, 1.0, 0.3125, 1.0, 0.3438, 1.0, 0.6875, 0.9773, 0.7188, 0.9773, 0.7188, 0.9773, 0.6875, 0.9773, 0.3125, 1.0, 0.2812, 1.0, 0.2812, 1.0, 0.3125, 1.0, 0.6562, 0.9773, 0.6875, 0.9773, 0.6875, 0.9773, 0.6562, 0.9773, 0.2812, 1.0, 0.25, 1.0, 0.25, 1.0, 0.2812, 1.0, 0.625, 0.9773, 0.6562, 0.9773, 0.6562, 0.9773, 0.625, 0.9773, 0.25, 1.0, 0.2188, 1.0, 0.2188, 1.0, 0.25, 1.0, 0.5938, 0.9773, 0.625, 0.9773, 0.625, 0.9773, 0.5938, 0.9773, 0.2188, 1.0, 0.1875, 1.0, 0.1875, 1.0, 0.2188, 1.0, 0.5625, 0.9773, 0.5938, 0.9773, 0.5938, 0.9773, 0.5625, 0.9773, 0.1875, 1.0, 0.1562, 1.0, 0.1562, 1.0, 0.1875, 1.0, 0.5312, 0.9773, 0.5625, 0.9773, 0.5625, 0.9773, 0.5312, 0.9773, 0.1562, 1.0, 0.125, 1.0, 0.125, 1.0, 0.1562, 1.0, 0.9688, 1.0, 0.9375, 1.0, 0.9375, 1.0, 0.9688, 1.0, 0.5, 0.9773, 0.5312, 0.9773, 0.5312, 0.9773, 0.5, 0.9773, 0.125, 1.0, 0.09375, 1.0, 0.09375, 1.0, 0.125, 1.0, 0.9375, 1.0, 0.9062, 1.0, 0.9062, 1.0, 0.9375, 1.0, 0.4688, 0.9773, 0.5, 0.9773, 0.5, 0.9773, 0.4688, 0.9773, 0.09375, 1.0, 0.0625, 1.0, 0.0625, 1.0, 0.09375, 1.0, 0.9688, 1.0, 1.0, 1.0, 1.0, 1.0, 0.9688, 1.0, 0.03125, 0.7571, 0.0625, 0.7571, 0.0625, 0.7914, 0.03125, 0.7914, 0.0625, 0.7571, 0.09375, 0.7571, 0.09375, 0.7914, 0.0625, 0.7914, 0.09375, 0.7571, 0.125, 0.7571, 0.125, 0.7914, 0.09375, 0.7914, 0.125, 0.7571, 0.1562, 0.7571, 0.1562, 0.7914, 0.125, 0.7914, 0.1562, 0.7571, 0.1875, 0.7571, 0.1875, 0.7914, 0.1562, 0.7914, 0.1875, 0.7571, 0.2188, 0.7571, 0.2188, 0.7914, 0.1875, 0.7914, 0.2188, 0.7571, 0.25, 0.7571, 0.25, 0.7914, 0.2188, 0.7914, 0.25, 0.7571, 0.2812, 0.7571, 0.2812, 0.7914, 0.25, 0.7914, 0.2812, 0.7571, 0.3125, 0.7571, 0.3125, 0.7914, 0.2812, 0.7914, 0.3125, 0.7571, 0.3438, 0.7571, 0.3438, 0.7914, 0.3125, 0.7914, 0.3438, 0.7571, 0.375, 0.7571, 0.375, 0.7914, 0.3438, 0.7914, 0.375, 0.7571, 0.4062, 0.7571, 0.4062, 0.7914, 0.375, 0.7914, 0.4062, 0.7571, 0.4375, 0.7571, 0.4375, 0.7914, 0.4062, 0.7914, 0.4375, 0.7571, 0.4688, 0.7571, 0.4688, 0.7914, 0.4375, 0.7914, 0.4688, 0.7571, 0.5, 0.7571, 0.5, 0.7914, 0.4688, 0.7914, 0.5, 0.7571, 0.5312, 0.7571, 0.5312, 0.7914, 0.5, 0.7914, 0.5312, 0.7571, 0.5625, 0.7571, 0.5625, 0.7914, 0.5312, 0.7914, 0.5625, 0.7571, 0.5938, 0.7571, 0.5938, 0.7914, 0.5625, 0.7914, 0.5938, 0.7571, 0.625, 0.7571, 0.625, 0.7914, 0.5938, 0.7914, 0.625, 0.7571, 0.6562, 0.7571, 0.6562, 0.7914, 0.625, 0.7914, 0.6562, 0.7571, 0.6875, 0.7571, 0.6875, 0.7914, 0.6562, 0.7914, 0.6875, 0.7571, 0.7188, 0.7571, 0.7188, 0.7914, 0.6875, 0.7914, 0.7188, 0.7571, 0.75, 0.7571, 0.75, 0.7914, 0.7188, 0.7914, 0.75, 0.7571, 0.7812, 0.7571, 0.7812, 0.7914, 0.75, 0.7914, 0.7812, 0.7571, 0.8125, 0.7571, 0.8125, 0.7914, 0.7812, 0.7914, 0.8125, 0.7571, 0.8438, 0.7571, 0.8437, 0.7914, 0.8125, 0.7914, 0.8438, 0.7571, 0.875, 0.7571, 0.875, 0.7914, 0.8437, 0.7914, 0.875, 0.7571, 0.9062, 0.7571, 0.9062, 0.7914, 0.875, 0.7914, 0.9062, 0.7571, 0.9375, 0.7571, 0.9375, 0.7914, 0.9062, 0.7914, 0.9375, 0.7571, 0.9688, 0.7571, 0.9688, 0.7914, 0.9375, 0.7914, 0.9688, 0.7571, 1.0, 0.7571, 1.0, 0.7914, 0.9688, 0.7914, 0.875, 0.7914, 0.9062, 0.7914, 0.9062, 0.7914, 0.875, 0.7914, 0.03125, 0.8205, 0.0, 0.8205, 0.0, 0.8205, 0.03125, 0.8205, 0.8437, 0.8205, 0.8125, 0.8205, 0.8125, 0.8205, 0.8437, 0.8205, 0.2812, 0.7914, 0.3125, 0.7914, 0.3125, 0.7914, 0.2812, 0.7914, 0.0625, 0.7914, 0.09375, 0.7914, 0.09375, 0.7914, 0.0625, 0.7914, 0.8125, 0.8205, 0.7812, 0.8205, 0.7812, 0.8205, 0.8125, 0.8205, 0.1875, 0.7914, 0.2188, 0.7914, 0.2188, 0.7914, 0.1875, 0.7914, 0.9062, 0.7914, 0.9375, 0.7914, 0.9375, 0.7914, 0.9062, 0.7914, 0.125, 0.7914, 0.1562, 0.7914, 0.1562, 0.7914, 0.125, 0.7914, 0.7812, 0.8205, 0.75, 0.8205, 0.75, 0.8205, 0.7812, 0.8205, 0.9688, 0.7914, 1.0, 0.7914, 1.0, 0.7914, 0.9688, 0.7914, 0.75, 0.8205, 0.7188, 0.8205, 0.7188, 0.8205, 0.75, 0.8205, 0.1562, 0.7914, 0.1875, 0.7914, 0.1875, 0.7914, 0.1562, 0.7914, 0.7188, 0.8205, 0.6875, 0.8205, 0.6875, 0.8205, 0.7188, 0.8205, 0.2188, 0.7914, 0.25, 0.7914, 0.25, 0.7914, 0.2188, 0.7914, 0.6875, 0.8205, 0.6562, 0.8205, 0.6562, 0.8205, 0.6875, 0.8205, 0.6562, 0.8205, 0.625, 0.8205, 0.625, 0.8205, 0.6562, 0.8205, 0.25, 0.7914, 0.2812, 0.7914, 0.2812, 0.7914, 0.25, 0.7914, 0.625, 0.8205, 0.5938, 0.8205, 0.5938, 0.8205, 0.625, 0.8205, 0.375, 0.7914, 0.4062, 0.7914, 0.4062, 0.7914, 0.375, 0.7914, 0.3125, 0.7914, 0.3438, 0.7914, 0.3438, 0.7914, 0.3125, 0.7914, 0.5938, 0.8205, 0.5625, 0.8205, 0.5625, 0.8205, 0.5938, 0.8205, 0.75, 0.7914, 0.7812, 0.7914, 0.7812, 0.7914, 0.75, 0.7914, 0.5625, 0.8205, 0.5312, 0.8205, 0.5312, 0.8205, 0.5625, 0.8205, 0.6562, 0.7914, 0.6875, 0.7914, 0.6875, 0.7914, 0.6562, 0.7914, 0.3438, 0.7914, 0.375, 0.7914, 0.375, 0.7914, 0.3438, 0.7914, 0.5312, 0.8205, 0.5, 0.8205, 0.5, 0.8205, 0.5312, 0.8205, 0.0, 0.7914, 0.03125, 0.7914, 0.03125, 0.7914, 0.0, 0.7914, 0.4062, 0.7914, 0.4375, 0.7914, 0.4375, 0.7914, 0.4062, 0.7914, 0.5, 0.8205, 0.4688, 0.8205, 0.4688, 0.8205, 0.5, 0.8205, 0.8437, 0.7914, 0.875, 0.7914, 0.875, 0.7914, 0.8437, 0.7914, 0.4688, 0.8205, 0.4375, 0.8205, 0.4375, 0.8205, 0.4688, 0.8205, 0.0, 0.8205, 0.03125, 0.8205, 0.03125, 0.9773, 0.0, 0.9773, 0.03125, 0.8205, 0.0625, 0.8205, 0.0625, 0.9773, 0.03125, 0.9773, 0.0625, 0.8205, 0.09375, 0.8205, 0.09375, 0.9773, 0.0625, 0.9773, 0.09375, 0.8205, 0.125, 0.8205, 0.125, 0.9773, 0.09375, 0.9773, 0.125, 0.8205, 0.1562, 0.8205, 0.1562, 0.9773, 0.125, 0.9773, 0.1562, 0.8205, 0.1875, 0.8205, 0.1875, 0.9773, 0.1562, 0.9773, 0.1875, 0.8205, 0.2188, 0.8205, 0.2188, 0.9773, 0.1875, 0.9773, 0.2188, 0.8205, 0.25, 0.8205, 0.25, 0.9773, 0.2188, 0.9773, 0.25, 0.8205, 0.2812, 0.8205, 0.2812, 0.9773, 0.25, 0.9773, 0.2812, 0.8205, 0.3125, 0.8205, 0.3125, 0.9773, 0.2812, 0.9773, 0.3125, 0.8205, 0.3437, 0.8205, 0.3438, 0.9773, 0.3125, 0.9773, 0.3437, 0.8205, 0.375, 0.8205, 0.375, 0.9773, 0.3438, 0.9773, 0.375, 0.8205, 0.4062, 0.8205, 0.4062, 0.9773, 0.375, 0.9773, 0.4062, 0.8205, 0.4375, 0.8205, 0.4375, 0.9773, 0.4062, 0.9773, 0.4375, 0.8205, 0.4688, 0.8205, 0.4688, 0.9773, 0.4375, 0.9773, 0.4688, 0.8205, 0.5, 0.8205, 0.5, 0.9773, 0.4688, 0.9773, 0.5, 0.8205, 0.5312, 0.8205, 0.5312, 0.9773, 0.5, 0.9773, 0.5312, 0.8205, 0.5625, 0.8205, 0.5625, 0.9773, 0.5312, 0.9773, 0.5625, 0.8205, 0.5938, 0.8205, 0.5938, 0.9773, 0.5625, 0.9773, 0.5938, 0.8205, 0.625, 0.8205, 0.625, 0.9773, 0.5938, 0.9773, 0.625, 0.8205, 0.6562, 0.8205, 0.6562, 0.9773, 0.625, 0.9773, 0.6562, 0.8205, 0.6875, 0.8205, 0.6875, 0.9773, 0.6562, 0.9773, 0.6875, 0.8205, 0.7188, 0.8205, 0.7188, 0.9773, 0.6875, 0.9773, 0.7188, 0.8205, 0.75, 0.8205, 0.75, 0.9773, 0.7188, 0.9773, 0.75, 0.8205, 0.7812, 0.8205, 0.7812, 0.9773, 0.75, 0.9773, 0.7812, 0.8205, 0.8125, 0.8205, 0.8125, 0.9773, 0.7812, 0.9773, 0.8125, 0.8205, 0.8437, 0.8205, 0.8437, 0.9773, 0.8125, 0.9773, 0.8437, 0.8205, 0.875, 0.8205, 0.875, 0.9773, 0.8437, 0.9773, 0.875, 0.8205, 0.9062, 0.8205, 0.9062, 0.9773, 0.875, 0.9773, 0.9062, 0.8205, 0.9375, 0.8205, 0.9375, 0.9773, 0.9062, 0.9773, 0.9375, 0.8205, 0.9688, 0.8205, 0.9688, 0.9773, 0.9375, 0.9773, 0.9688, 0.8205, 1.0, 0.8205, 1.0, 0.9773, 0.9688, 0.9773, 0.9062, 1.0, 0.875, 1.0, 0.875, 1.0, 0.9062, 1.0, 0.4375, 0.9773, 0.4688, 0.9773, 0.4688, 0.9773, 0.4375, 0.9773, 0.0625, 1.0, 0.03125, 1.0, 0.03125, 1.0, 0.0625, 1.0, 0.875, 1.0, 0.8438, 1.0, 0.8438, 1.0, 0.875, 1.0, 0.4062, 0.9773, 0.4375, 0.9773, 0.4375, 0.9773, 0.4062, 0.9773, 0.03125, 1.0, 0.0, 1.0, 0.0, 1.0, 0.03125, 1.0, 0.8438, 1.0, 0.8125, 1.0, 0.8125, 1.0, 0.8438, 1.0, 0.375, 0.9773, 0.4062, 0.9773, 0.4062, 0.9773, 0.375, 0.9773, 1.0, 1.0, 0.9688, 1.0, 0.9688, 1.0, 1.0, 1.0, 0.8125, 1.0, 0.7812, 1.0, 0.7812, 1.0, 0.8125, 1.0, 0.3438, 0.9773, 0.375, 0.9773, 0.375, 0.9773, 0.3438, 0.9773, 0.7812, 1.0, 0.75, 1.0, 0.75, 1.0, 0.7812, 1.0, 0.3125, 0.9773, 0.3438, 0.9773, 0.3438, 0.9773, 0.3125, 0.9773, 0.75, 1.0, 0.7188, 1.0, 0.7188, 1.0, 0.75, 1.0, 0.2812, 0.9773, 0.3125, 0.9773, 0.3125, 0.9773, 0.2812, 0.9773, 0.7188, 1.0, 0.6875, 1.0, 0.6875, 1.0, 0.7188, 1.0, 0.25, 0.9773, 0.2812, 0.9773, 0.2812, 0.9773, 0.25, 0.9773, 0.6875, 1.0, 0.6562, 1.0, 0.6562, 1.0, 0.6875, 1.0, 0.2188, 0.9773, 0.25, 0.9773, 0.25, 0.9773, 0.2188, 0.9773, 0.6562, 1.0, 0.625, 1.0, 0.625, 1.0, 0.6562, 1.0, 0.1875, 0.9773, 0.2188, 0.9773, 0.2188, 0.9773, 0.1875, 0.9773, 0.625, 1.0, 0.5938, 1.0, 0.5938, 1.0, 0.625, 1.0, 0.1562, 0.9773, 0.1875, 0.9773, 0.1875, 0.9773, 0.1562, 0.9773, 0.9688, 0.9773, 1.0, 0.9773, 1.0, 0.9773, 0.9688, 0.9773, 0.5938, 1.0, 0.5625, 1.0, 0.5625, 1.0, 0.5938, 1.0, 0.125, 0.9773, 0.1562, 0.9773, 0.1562, 0.9773, 0.125, 0.9773, 0.9375, 0.9773, 0.9688, 0.9773, 0.9688, 0.9773, 0.9375, 0.9773, 0.5625, 1.0, 0.5312, 1.0, 0.5312, 1.0, 0.5625, 1.0, 0.09375, 0.9773, 0.125, 0.9773, 0.125, 0.9773, 0.09375, 0.9773, 0.9062, 0.9773, 0.9375, 0.9773, 0.9375, 0.9773, 0.9062, 0.9773, 0.5312, 1.0, 0.5, 1.0, 0.5, 1.0, 0.5312, 1.0, 0.0625, 0.9773, 0.09375, 0.9773, 0.09375, 0.9773, 0.0625, 0.9773, 0.9688, 0.9773, 1.0, 0.9773, 1.0, 1.0, 0.9688, 1.0, 0.9375, 0.9773, 0.9688, 0.9773, 0.9688, 1.0, 0.9375, 1.0, 0.9062, 0.9773, 0.9375, 0.9773, 0.9375, 1.0, 0.9063, 1.0, 0.875, 0.9773, 0.9062, 0.9773, 0.9062, 1.0, 0.875, 1.0, 0.8437, 0.9773, 0.875, 0.9773, 0.875, 1.0, 0.8438, 1.0, 0.8125, 0.9773, 0.8437, 0.9773, 0.8438, 1.0, 0.8125, 1.0, 0.7812, 0.9773, 0.8125, 0.9773, 0.8125, 1.0, 0.7812, 1.0, 0.75, 0.9773, 0.7812, 0.9773, 0.7812, 1.0, 0.75, 1.0, 0.7188, 0.9773, 0.75, 0.9773, 0.75, 1.0, 0.7188, 1.0, 0.6875, 0.9773, 0.7188, 0.9773, 0.7188, 1.0, 0.6875, 1.0, 0.6562, 0.9773, 0.6875, 0.9773, 0.6875, 1.0, 0.6562, 1.0, 0.625, 0.9773, 0.6562, 0.9773, 0.6562, 1.0, 0.625, 1.0, 0.5938, 0.9773, 0.625, 0.9773, 0.625, 1.0, 0.5938, 1.0, 0.5625, 0.9773, 0.5938, 0.9773, 0.5938, 1.0, 0.5625, 1.0, 0.5312, 0.9773, 0.5625, 0.9773, 0.5625, 1.0, 0.5312, 1.0, 0.5, 0.9773, 0.5312, 0.9773, 0.5312, 1.0, 0.5, 1.0, 0.4688, 0.9773, 0.5, 0.9773, 0.5, 1.0, 0.4688, 1.0, 0.4375, 0.9773, 0.4688, 0.9773, 0.4688, 1.0, 0.4375, 1.0, 0.4062, 0.9773, 0.4375, 0.9773, 0.4375, 1.0, 0.4062, 1.0, 0.375, 0.9773, 0.4062, 0.9773, 0.4062, 1.0, 0.375, 1.0, 0.3438, 0.9773, 0.375, 0.9773, 0.375, 1.0, 0.3438, 1.0, 0.3125, 0.9773, 0.3438, 0.9773, 0.3438, 1.0, 0.3125, 1.0, 0.2812, 0.9773, 0.3125, 0.9773, 0.3125, 1.0, 0.2812, 1.0, 0.25, 0.9773, 0.2812, 0.9773, 0.2812, 1.0, 0.25, 1.0, 0.2188, 0.9773, 0.25, 0.9773, 0.25, 1.0, 0.2188, 1.0, 0.1875, 0.9773, 0.2188, 0.9773, 0.2188, 1.0, 0.1875, 1.0, 0.1562, 0.9773, 0.1875, 0.9773, 0.1875, 1.0, 0.1562, 1.0, 0.125, 0.9773, 0.1562, 0.9773, 0.1562, 1.0, 0.125, 1.0, 0.09375, 0.9773, 0.125, 0.9773, 0.125, 1.0, 0.09375, 1.0, 0.0625, 0.9773, 0.09375, 0.9773, 0.09375, 1.0, 0.0625, 1.0, 0.03125, 0.9773, 0.0625, 0.9773, 0.0625, 1.0, 0.03125, 1.0, 0.0, 0.9773, 0.03125, 0.9773, 0.03125, 1.0, 0.0, 1.0, 0.9688, 1.0, 1.0, 1.0, 1.0, 1.0, 0.9688, 1.0, 0.0, 1.0, 0.03125, 1.0, 0.03125, 1.0, 0.0, 1.0, 0.03125, 1.0, 0.0625, 1.0, 0.0625, 1.0, 0.03125, 1.0, 0.0625, 1.0, 0.09375, 1.0, 0.09375, 1.0, 0.0625, 1.0, 0.09375, 1.0, 0.125, 1.0, 0.125, 1.0, 0.09375, 1.0, 0.125, 1.0, 0.1562, 1.0, 0.1562, 1.0, 0.125, 1.0, 0.1562, 1.0, 0.1875, 1.0, 0.1875, 1.0, 0.1562, 1.0, 0.1875, 1.0, 0.2188, 1.0, 0.2188, 1.0, 0.1875, 1.0, 0.2188, 1.0, 0.25, 1.0, 0.25, 1.0, 0.2188, 1.0, 0.25, 1.0, 0.2812, 1.0, 0.2812, 1.0, 0.25, 1.0, 0.2812, 1.0, 0.3125, 1.0, 0.3125, 1.0, 0.2812, 1.0, 0.3125, 1.0, 0.3438, 1.0, 0.3438, 1.0, 0.3125, 1.0, 0.3438, 1.0, 0.375, 1.0, 0.375, 1.0, 0.3438, 1.0, 0.375, 1.0, 0.4062, 1.0, 0.4062, 1.0, 0.375, 1.0, 0.4062, 1.0, 0.4375, 1.0, 0.4375, 1.0, 0.4062, 1.0, 0.4375, 1.0, 0.4688, 1.0, 0.4688, 1.0, 0.4375, 1.0, 0.4688, 1.0, 0.5, 1.0, 0.5, 1.0, 0.4688, 1.0, 0.5, 1.0, 0.5312, 1.0, 0.5312, 1.0, 0.5, 1.0, 0.5312, 1.0, 0.5625, 1.0, 0.5625, 1.0, 0.5312, 1.0, 0.5625, 1.0, 0.5938, 1.0, 0.5938, 1.0, 0.5625, 1.0, 0.5938, 1.0, 0.625, 1.0, 0.625, 1.0, 0.5938, 1.0, 0.625, 1.0, 0.6562, 1.0, 0.6562, 1.0, 0.625, 1.0, 0.6562, 1.0, 0.6875, 1.0, 0.6875, 1.0, 0.6562, 1.0, 0.6875, 1.0, 0.7188, 1.0, 0.7188, 1.0, 0.6875, 1.0, 0.7188, 1.0, 0.75, 1.0, 0.75, 1.0, 0.7188, 1.0, 0.75, 1.0, 0.7812, 1.0, 0.7812, 1.0, 0.75, 1.0, 0.7812, 1.0, 0.8125, 1.0, 0.8125, 1.0, 0.7812, 1.0, 0.8125, 1.0, 0.8438, 1.0, 0.8438, 1.0, 0.8125, 1.0, 0.8438, 1.0, 0.875, 1.0, 0.875, 1.0, 0.8438, 1.0, 0.875, 1.0, 0.9062, 1.0, 0.9062, 1.0, 0.875, 1.0, 0.9063, 1.0, 0.9375, 1.0, 0.9375, 1.0, 0.9062, 1.0, 0.9375, 1.0, 0.9688, 1.0, 0.9688, 1.0, 0.9375, 1.0, 0.0, 0.7914, 0.03125, 0.7914, 0.03125, 0.8205, 0.0, 0.8205, 0.03125, 0.7914, 0.0625, 0.7914, 0.0625, 0.8205, 0.03125, 0.8205, 0.0625, 0.7914, 0.09375, 0.7914, 0.09375, 0.8205, 0.0625, 0.8205, 0.09375, 0.7914, 0.125, 0.7914, 0.125, 0.8205, 0.09375, 0.8205, 0.125, 0.7914, 0.1562, 0.7914, 0.1562, 0.8205, 0.125, 0.8205, 0.1562, 0.7914, 0.1875, 0.7914, 0.1875, 0.8205, 0.1562, 0.8205, 0.1875, 0.7914, 0.2188, 0.7914, 0.2188, 0.8205, 0.1875, 0.8205, 0.2188, 0.7914, 0.25, 0.7914, 0.25, 0.8205, 0.2188, 0.8205, 0.25, 0.7914, 0.2812, 0.7914, 0.2812, 0.8205, 0.25, 0.8205, 0.2812, 0.7914, 0.3125, 0.7914, 0.3125, 0.8205, 0.2812, 0.8205, 0.3125, 0.7914, 0.3438, 0.7914, 0.3437, 0.8205, 0.3125, 0.8205, 0.3438, 0.7914, 0.375, 0.7914, 0.375, 0.8205, 0.3437, 0.8205, 0.375, 0.7914, 0.4062, 0.7914, 0.4062, 0.8205, 0.375, 0.8205, 0.4062, 0.7914, 0.4375, 0.7914, 0.4375, 0.8205, 0.4062, 0.8205, 0.4375, 0.7914, 0.4688, 0.7914, 0.4688, 0.8205, 0.4375, 0.8205, 0.4688, 0.7914, 0.5, 0.7914, 0.5, 0.8205, 0.4688, 0.8205, 0.5, 0.7914, 0.5312, 0.7914, 0.5312, 0.8205, 0.5, 0.8205, 0.5312, 0.7914, 0.5625, 0.7914, 0.5625, 0.8205, 0.5312, 0.8205, 0.5625, 0.7914, 0.5938, 0.7914, 0.5938, 0.8205, 0.5625, 0.8205, 0.5938, 0.7914, 0.625, 0.7914, 0.625, 0.8205, 0.5938, 0.8205, 0.625, 0.7914, 0.6562, 0.7914, 0.6562, 0.8205, 0.625, 0.8205, 0.6562, 0.7914, 0.6875, 0.7914, 0.6875, 0.8205, 0.6562, 0.8205, 0.6875, 0.7914, 0.7188, 0.7914, 0.7188, 0.8205, 0.6875, 0.8205, 0.7188, 0.7914, 0.75, 0.7914, 0.75, 0.8205, 0.7188, 0.8205, 0.75, 0.7914, 0.7812, 0.7914, 0.7812, 0.8205, 0.75, 0.8205, 0.7812, 0.7914, 0.8125, 0.7914, 0.8125, 0.8205, 0.7812, 0.8205, 0.8125, 0.7914, 0.8437, 0.7914, 0.8437, 0.8205, 0.8125, 0.8205, 0.8437, 0.7914, 0.875, 0.7914, 0.875, 0.8205, 0.8437, 0.8205, 0.875, 0.7914, 0.9062, 0.7914, 0.9062, 0.8205, 0.875, 0.8205, 0.9062, 0.7914, 0.9375, 0.7914, 0.9375, 0.8205, 0.9062, 0.8205, 0.9375, 0.7914, 0.9688, 0.7914, 0.9688, 0.8205, 0.9375, 0.8205, 0.9688, 0.7914, 1.0, 0.7914, 1.0, 0.8205, 0.9688, 0.8205, 0.875, 0.8205, 0.8437, 0.8205, 0.8437, 0.8205, 0.875, 0.8205, 0.0625, 0.8205, 0.03125, 0.8205, 0.03125, 0.8205, 0.0625, 0.8205, 0.03125, 0.7914, 0.0625, 0.7914, 0.0625, 0.7914, 0.03125, 0.7914, 0.8125, 0.7914, 0.8437, 0.7914, 0.8437, 0.7914, 0.8125, 0.7914, 0.9062, 0.8205, 0.875, 0.8205, 0.875, 0.8205, 0.9062, 0.8205, 0.09375, 0.8205, 0.0625, 0.8205, 0.0625, 0.8205, 0.09375, 0.8205, 0.9375, 0.8205, 0.9062, 0.8205, 0.9062, 0.8205, 0.9375, 0.8205, 0.125, 0.8205, 0.09375, 0.8205, 0.09375, 0.8205, 0.125, 0.8205, 0.7812, 0.7914, 0.8125, 0.7914, 0.8125, 0.7914, 0.7812, 0.7914, 0.5625, 0.7914, 0.5938, 0.7914, 0.5938, 0.7914, 0.5625, 0.7914, 0.9688, 0.8205, 0.9375, 0.8205, 0.9375, 0.8205, 0.9688, 0.8205, 0.1562, 0.8205, 0.125, 0.8205, 0.125, 0.8205, 0.1562, 0.8205, 0.7188, 0.7914, 0.75, 0.7914, 0.75, 0.7914, 0.7188, 0.7914, 1.0, 0.8205, 0.9688, 0.8205, 0.9688, 0.8205, 1.0, 0.8205, 0.1875, 0.8205, 0.1562, 0.8205, 0.1562, 0.8205, 0.1875, 0.8205, 0.2188, 0.8205, 0.1875, 0.8205, 0.1875, 0.8205, 0.2188, 0.8205, 0.6875, 0.7914, 0.7188, 0.7914, 0.7188, 0.7914, 0.6875, 0.7914, 0.25, 0.8205, 0.2188, 0.8205, 0.2188, 0.8205, 0.25, 0.8205, 0.625, 0.7914, 0.6562, 0.7914, 0.6562, 0.7914, 0.625, 0.7914, 0.9375, 0.7914, 0.9688, 0.7914, 0.9688, 0.7914, 0.9375, 0.7914, 0.2812, 0.8205, 0.25, 0.8205, 0.25, 0.8205, 0.2812, 0.8205, 0.09375, 0.7914, 0.125, 0.7914, 0.125, 0.7914, 0.09375, 0.7914, 0.3125, 0.8205, 0.2812, 0.8205, 0.2812, 0.8205, 0.3125, 0.8205, 0.5938, 0.7914, 0.625, 0.7914, 0.625, 0.7914, 0.5938, 0.7914, 0.3437, 0.8205, 0.3125, 0.8205, 0.3125, 0.8205, 0.3437, 0.8205, 0.5312, 0.7914, 0.5625, 0.7914, 0.5625, 0.7914, 0.5312, 0.7914, 0.375, 0.8205, 0.3437, 0.8205, 0.3437, 0.8205, 0.375, 0.8205, 0.4688, 0.7914, 0.5, 0.7914, 0.5, 0.7914, 0.4688, 0.7914, 0.4062, 0.8205, 0.375, 0.8205, 0.375, 0.8205, 0.4062, 0.8205, 0.5, 0.7914, 0.5312, 0.7914, 0.5312, 0.7914, 0.5, 0.7914, 0.4375, 0.8205, 0.4062, 0.8205, 0.4062, 0.8205, 0.4375, 0.8205, 0.4375, 0.7914, 0.4688, 0.7914, 0.4688, 0.7914, 0.4375, 0.7914])
me_cylinder.materials.append(mat_grey_metal)
me_cylinder.materials.append(mat_base_red)
me_cylinder.use_remesh_fix_poles = True
me_cylinder.use_remesh_preserve_attributes = False
me_cylinder.use_mirror_vertex_groups = False
me_cylinder.update()

# ---- objects
ob_frame = bpy.data.objects.new('Frame', me_cube_001)
ob_action = bpy.data.objects.new('Action', me_cube_002)
ob_barrel = bpy.data.objects.new('Barrel', me_cube_003)
ob_magazines = bpy.data.objects.new('Magazines', me_cube_004)
ob_muzzle = bpy.data.objects.new('Muzzle', me_cube_006)
ob_shroud = bpy.data.objects.new('Shroud', me_cube_007)
ob_black = bpy.data.objects.new('Black', me_cube_008)
ob_cylinder = bpy.data.objects.new('Cylinder', me_cylinder)

# ---- transforms, parenting, visibility, modifiers, constraints
ob_frame.location = (0.0, -0.3092, 2.487)
ob_frame.scale = (1.722, 1.722, 1.722)
ob_frame.lineart.crease_threshold = 0.0
ob_action.location = (0.0, -0.3209, 2.487)
ob_action.scale = (1.722, 1.722, 1.722)
ob_action.lineart.crease_threshold = 0.0
ob_barrel.location = (0.0001664, -0.6479, 2.34)
ob_barrel.scale = (1.434, 1.434, 1.434)
ob_barrel.lineart.crease_threshold = 0.0
ob_magazines.location = (0.0, -0.3092, 2.487)
ob_magazines.scale = (1.722, 1.722, 1.722)
ob_magazines.lineart.crease_threshold = 0.0
ob_muzzle.location = (0.0001664, -0.6139, 2.34)
ob_muzzle.scale = (1.434, 1.434, 1.434)
ob_muzzle.lineart.crease_threshold = 0.0
ob_shroud.location = (0.0, -0.2704, 2.487)
ob_shroud.scale = (1.722, 1.722, 1.722)
ob_shroud.lineart.crease_threshold = 0.0
ob_black.location = (0.0, -0.3209, 2.487)
ob_black.scale = (1.722, 1.722, 1.722)
ob_black.lineart.crease_threshold = 0.0
ob_cylinder.location = (0.0, 0.0, 0.0)
ob_cylinder.lineart.crease_threshold = 0.0

# ---- collection membership
col_collection.objects.link(ob_frame)
col_collection.objects.link(ob_action)
col_collection.objects.link(ob_barrel)
col_collection.objects.link(ob_magazines)
col_collection.objects.link(ob_muzzle)
col_collection.objects.link(ob_shroud)
col_collection.objects.link(ob_black)
col_collection_2.objects.link(ob_cylinder)

# ---- scene / render settings (as saved in the file)
scene.frame_start = 1; scene.frame_end = 6; scene.frame_set(6)
scene.render.engine = 'BLENDER_EEVEE_NEXT'
scene.cycles.use_denoising = False
scene.cycles.samples = 128
scene.cycles.sampling_pattern = 'TABULATED_SOBOL'
scene.cycles.use_adaptive_sampling = False
scene.cycles.use_light_tree = False
scene.view_settings.view_transform = 'Filmic'
bpy.context.view_layer.update()

# ---- added for rendering (the .blend has no active camera and no usable light): camera, sun
cam_auto = bpy.data.cameras.new('AutoCamera')
cam_auto.lens = 50.0
cam_auto.sensor_width = 36.0
cam_auto.clip_end = 1000.0
ob_auto_camera = bpy.data.objects.new('AutoCamera', cam_auto)
scene.collection.objects.link(ob_auto_camera)
ob_auto_camera.location = (8.00008, -10.5432, 7.21428)
ob_auto_camera.rotation_euler = (1.09748, -7.21219e-08, 0.694738)
scene.camera = ob_auto_camera
light_auto_sun = bpy.data.lights.new('AutoSun', 'SUN')
light_auto_sun.energy = 3.0
light_auto_sun.angle = 0.0523599
ob_auto_sun = bpy.data.objects.new('AutoSun', light_auto_sun)
scene.collection.objects.link(ob_auto_sun)
ob_auto_sun.rotation_euler = (0.872665, 0.174533, 0.523599)
bpy.context.view_layer.update()
